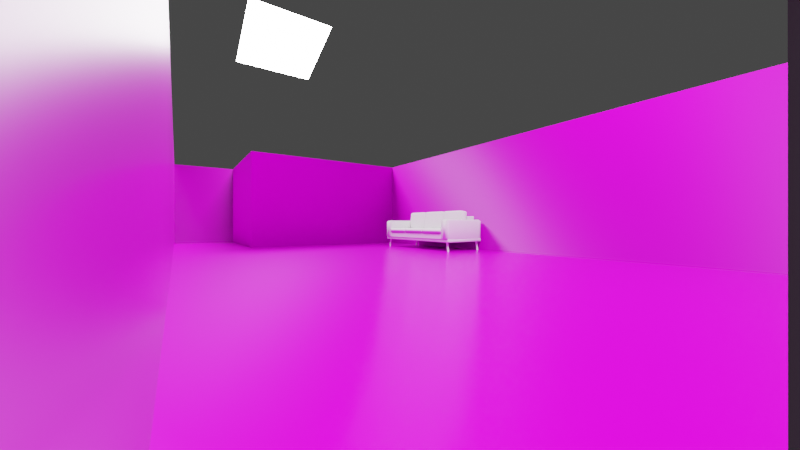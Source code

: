 # Source: Ruang_Tamu.blend  (saved by Blender 2.93.20; exported with 4.5.12 LTS)
import bpy
from mathutils import Matrix  # noqa: F401  (used for matrix-valued properties, if any)

bpy.ops.wm.read_factory_settings(use_empty=True)
scene = bpy.context.scene
scene.name = 'Scene'

# ---- collections
col_collection = bpy.data.collections.new('Collection'); scene.collection.children.link(col_collection)
col_collection_2 = bpy.data.collections.new('Collection 2'); scene.collection.children.link(col_collection_2)

# ---- images (referenced by path relative to the original .blend; pixels are not part of the script)
import os
ASSET_DIR = os.environ.get("B2B_ASSET_DIR", "")  # directory of the original .blend (textures are referenced by path, not embedded)
HERE = os.path.dirname(os.path.abspath(__file__))  # packed textures are extracted next to this script under _unpacked/

def load_image(name, relpath, width, height, colorspace="sRGB"):
    """Load a texture the original file referenced (path relative to the .blend, or extracted next to this script)."""
    p = next((c for c in (os.path.join(HERE, relpath), os.path.join(ASSET_DIR, relpath)) if relpath and os.path.exists(c)), "")
    if p:
        img = bpy.data.images.load(p, check_existing=True)
        img.name = name
    else:  # same state as the original file: an image datablock whose file is absent (Cycles renders it pink)
        img = bpy.data.images.new(name, width, height)
        img.source = "FILE"
        img.filepath = "//" + (relpath or name)
    img.colorspace_settings.name = colorspace
    return img
img_texturescom_concrete_closeup_1k_height_tif = load_image('TexturesCom_Concrete_Closeup_1K_height.tif', 'TexturesCom_Concrete_Closeup_1K_height.tif', 1024, 1024, 'Non-Color')
img_texturescom_concrete_closeup_1k_ao_tif = load_image('TexturesCom_Concrete_Closeup_1K_ao.tif', 'TexturesCom_Concrete_Closeup_1K_ao.tif', 1024, 1024, 'Non-Color')
img_texturescom_concrete_closeup_1k_roughness_tif = load_image('TexturesCom_Concrete_Closeup_1K_roughness.tif', 'TexturesCom_Concrete_Closeup_1K_roughness.tif', 1024, 1024, 'Non-Color')
img_texturescom_concrete_closeup_1k_normal_tif = load_image('TexturesCom_Concrete_Closeup_1K_normal.tif', 'TexturesCom_Concrete_Closeup_1K_normal.tif', 1024, 1024, 'Non-Color')
img_texturescom_concrete_closeup_1k_albedo_tif = load_image('TexturesCom_Concrete_Closeup_1K_albedo.tif', 'TexturesCom_Concrete_Closeup_1K_albedo.tif', 1024, 1024, 'sRGB')
img_texturescom_marble_tilessquare5_512_roughness_tif = load_image('TexturesCom_Marble_TilesSquare5_512_roughness.tif', 'TexturesCom_Marble_TilesSquare5_512_roughness.tif', 1024, 1024, 'Non-Color')
img_texturescom_marble_tilessquare5_512_normal_tif = load_image('TexturesCom_Marble_TilesSquare5_512_normal.tif', 'TexturesCom_Marble_TilesSquare5_512_normal.tif', 1024, 1024, 'Non-Color')
img_texturescom_marble_tilessquare5_512_albedo_tif = load_image('TexturesCom_Marble_TilesSquare5_512_albedo.tif', 'TexturesCom_Marble_TilesSquare5_512_albedo.tif', 1024, 1024, 'sRGB')
img_texturescom_marble_tilesdiamond_1k_roughness_tif = load_image('TexturesCom_Marble_TilesDiamond_1K_roughness.tif', 'TexturesCom_Marble_TilesDiamond_1K_roughness.tif', 1024, 1024, 'Non-Color')
img_texturescom_marble_tilesdiamond_1k_normal_tif = load_image('TexturesCom_Marble_TilesDiamond_1K_normal.tif', 'TexturesCom_Marble_TilesDiamond_1K_normal.tif', 1024, 1024, 'Non-Color')
img_texturescom_marble_tilesdiamond_1k_ao_tif = load_image('TexturesCom_Marble_TilesDiamond_1K_ao.tif', 'TexturesCom_Marble_TilesDiamond_1K_ao.tif', 1024, 1024, 'Non-Color')
img_texturescom_marble_tilesdiamond_1k_height_tif = load_image('TexturesCom_Marble_TilesDiamond_1K_height.tif', 'TexturesCom_Marble_TilesDiamond_1K_height.tif', 1024, 1024, 'Non-Color')
img_texturescom_marble_tilesdiamond_1k_albedo_tif = load_image('TexturesCom_Marble_TilesDiamond_1K_albedo.tif', 'TexturesCom_Marble_TilesDiamond_1K_albedo.tif', 1024, 1024, 'sRGB')
img_texturescom_marble_checkerboard2_1k_roughness_tif = load_image('TexturesCom_Marble_Checkerboard2_1K_roughness.tif', 'TexturesCom_Marble_Checkerboard2_1K_roughness.tif', 1024, 1024, 'Non-Color')
img_texturescom_marble_checkerboard2_1k_ao_tif = load_image('TexturesCom_Marble_Checkerboard2_1K_ao.tif', 'TexturesCom_Marble_Checkerboard2_1K_ao.tif', 1024, 1024, 'Non-Color')
img_texturescom_marble_checkerboard2_1k_normal_tif = load_image('TexturesCom_Marble_Checkerboard2_1K_normal.tif', 'TexturesCom_Marble_Checkerboard2_1K_normal.tif', 1024, 1024, 'Non-Color')
img_texturescom_marble_checkerboard2_1k_height_tif = load_image('TexturesCom_Marble_Checkerboard2_1K_height.tif', 'TexturesCom_Marble_Checkerboard2_1K_height.tif', 1024, 1024, 'Non-Color')
img_texturescom_marble_checkerboard2_1k_albedo_tif = load_image('TexturesCom_Marble_Checkerboard2_1K_albedo.tif', 'TexturesCom_Marble_Checkerboard2_1K_albedo.tif', 1024, 1024, 'sRGB')

# ---- materials (node trees are filled in below, after node groups)
mat_material_001 = bpy.data.materials.new('Material.001')
mat_material_002 = bpy.data.materials.new('Material.002')
mat_material_003 = bpy.data.materials.new('Material.003')
mat_material_004 = bpy.data.materials.new('Material.004')
mat_material_005 = bpy.data.materials.new('Material.005')
mat_material_006 = bpy.data.materials.new('Material.006')
mat_lamp = bpy.data.materials.new('Lamp')
mat_material_007 = bpy.data.materials.new('Material.007')
mat_material_008 = bpy.data.materials.new('Material.008')
mat_material_009 = bpy.data.materials.new('Material.009')
mat_material_009.alpha_threshold = 0.0
mat_material_009.roughness = 0.5
mat_material_009.line_color = (0.0, 0.0, 0.0, 1.0)

# ---- material node trees
mat_material_001.use_nodes = True; mat_material_001.node_tree.nodes.clear()
_N = mat_material_001.node_tree.nodes; _L = mat_material_001.node_tree.links
n0 = _N.new('ShaderNodeBsdfPrincipled'); n0.name = 'Principled BSDF'; n0.location = (10, 300)
n0.distribution = 'GGX'
n0.subsurface_method = 'BURLEY'
n0.inputs[3].default_value = 1.45
n0.inputs[27].default_value = (0.0, 0.0, 0.0, 1.0)
n0.inputs[28].default_value = 1.0
n1 = _N.new('ShaderNodeValToRGB'); n1.name = 'ColorRamp'; n1.location = (-343, 19)
while len(n1.color_ramp.elements) > 1: n1.color_ramp.elements.remove(n1.color_ramp.elements[-1])
n1.color_ramp.elements[0].position = 0.0; n1.color_ramp.elements[0].color = (0.0, 0.0, 0.0, 1.0)
_e = n1.color_ramp.elements.new(1.0); _e.color = (1.0, 1.0, 1.0, 1.0)
n2 = _N.new('ShaderNodeNormalMap'); n2.name = 'Normal Map'; n2.location = (-278, -293)
n3 = _N.new('ShaderNodeOutputMaterial'); n3.name = 'Material Output'; n3.location = (912, 255)
n4 = _N.new('ShaderNodeTexImage'); n4.name = 'Image Texture.004'; n4.location = (-2, -360)
n4.image = img_texturescom_concrete_closeup_1k_height_tif
n5 = _N.new('ShaderNodeTexImage'); n5.name = 'Image Texture.001'; n5.location = (-669, 199)
n5.image = img_texturescom_concrete_closeup_1k_ao_tif
n6 = _N.new('ShaderNodeTexImage'); n6.name = 'Image Texture.002'; n6.location = (-693, -66)
n6.image = img_texturescom_concrete_closeup_1k_roughness_tif
n7 = _N.new('ShaderNodeTexImage'); n7.name = 'Image Texture.003'; n7.location = (-691, -336)
n7.image = img_texturescom_concrete_closeup_1k_normal_tif
n8 = _N.new('ShaderNodeDisplacement'); n8.name = 'Displacement'; n8.location = (316, -247)
n8.inputs[2].default_value = 1.0
n9 = _N.new('ShaderNodeMix'); n9.name = 'Mix'; n9.location = (-236, 347)
n9.data_type = 'RGBA'
n9.blend_type = 'MULTIPLY'
n9.inputs[0].default_value = 0.7
n10 = _N.new('ShaderNodeTexImage'); n10.name = 'Image Texture'; n10.location = (-665, 458)
n10.image = img_texturescom_concrete_closeup_1k_albedo_tif
n11 = _N.new('ShaderNodeMapping'); n11.name = 'Mapping'; n11.location = (-955, 443)
n11.width = 240
n12 = _N.new('ShaderNodeTexCoord'); n12.name = 'Texture Coordinate'; n12.location = (-1165, 426)
_L.new(n0.outputs[0], n3.inputs[0])
_L.new(n10.outputs[0], n9.inputs[6])
_L.new(n5.outputs[0], n9.inputs[7])
_L.new(n6.outputs[0], n1.inputs[0])
_L.new(n7.outputs[0], n2.inputs[1])
_L.new(n4.outputs[0], n8.inputs[0])
_L.new(n8.outputs[0], n3.inputs[2])
_L.new(n9.outputs[2], n0.inputs[0])
_L.new(n1.outputs[0], n0.inputs[2])
_L.new(n2.outputs[0], n0.inputs[5])
_L.new(n11.outputs[0], n10.inputs[0])
_L.new(n12.outputs[2], n11.inputs[0])
n3.is_active_output = True
mat_material_002.use_nodes = True; mat_material_002.node_tree.nodes.clear()
_N = mat_material_002.node_tree.nodes; _L = mat_material_002.node_tree.links
n0 = _N.new('ShaderNodeBsdfPrincipled'); n0.name = 'Principled BSDF'; n0.location = (10, 300)
n0.distribution = 'GGX'
n0.subsurface_method = 'BURLEY'
n0.inputs[3].default_value = 1.45
n0.inputs[27].default_value = (0.0, 0.0, 0.0, 1.0)
n0.inputs[28].default_value = 1.0
n1 = _N.new('ShaderNodeValToRGB'); n1.name = 'ColorRamp'; n1.location = (-343, 19)
while len(n1.color_ramp.elements) > 1: n1.color_ramp.elements.remove(n1.color_ramp.elements[-1])
n1.color_ramp.elements[0].position = 0.0; n1.color_ramp.elements[0].color = (0.0, 0.0, 0.0, 1.0)
_e = n1.color_ramp.elements.new(1.0); _e.color = (1.0, 1.0, 1.0, 1.0)
n2 = _N.new('ShaderNodeNormalMap'); n2.name = 'Normal Map'; n2.location = (-278, -293)
n3 = _N.new('ShaderNodeOutputMaterial'); n3.name = 'Material Output'; n3.location = (912, 255)
n4 = _N.new('ShaderNodeTexImage'); n4.name = 'Image Texture.004'; n4.location = (-2, -360)
n4.image = img_texturescom_concrete_closeup_1k_height_tif
n5 = _N.new('ShaderNodeTexImage'); n5.name = 'Image Texture.001'; n5.location = (-669, 199)
n5.image = img_texturescom_concrete_closeup_1k_ao_tif
n6 = _N.new('ShaderNodeTexImage'); n6.name = 'Image Texture.002'; n6.location = (-693, -66)
n6.image = img_texturescom_concrete_closeup_1k_roughness_tif
n7 = _N.new('ShaderNodeTexImage'); n7.name = 'Image Texture.003'; n7.location = (-691, -336)
n7.image = img_texturescom_concrete_closeup_1k_normal_tif
n8 = _N.new('ShaderNodeDisplacement'); n8.name = 'Displacement'; n8.location = (316, -247)
n8.inputs[2].default_value = 1.0
n9 = _N.new('ShaderNodeMix'); n9.name = 'Mix'; n9.location = (-236, 347)
n9.data_type = 'RGBA'
n9.blend_type = 'MULTIPLY'
n9.inputs[0].default_value = 0.7
n10 = _N.new('ShaderNodeTexImage'); n10.name = 'Image Texture'; n10.location = (-665, 458)
n10.image = img_texturescom_concrete_closeup_1k_albedo_tif
n11 = _N.new('ShaderNodeMapping'); n11.name = 'Mapping'; n11.location = (-955, 443)
n11.width = 240
n12 = _N.new('ShaderNodeTexCoord'); n12.name = 'Texture Coordinate'; n12.location = (-1165, 426)
_L.new(n0.outputs[0], n3.inputs[0])
_L.new(n10.outputs[0], n9.inputs[6])
_L.new(n5.outputs[0], n9.inputs[7])
_L.new(n6.outputs[0], n1.inputs[0])
_L.new(n7.outputs[0], n2.inputs[1])
_L.new(n4.outputs[0], n8.inputs[0])
_L.new(n8.outputs[0], n3.inputs[2])
_L.new(n9.outputs[2], n0.inputs[0])
_L.new(n1.outputs[0], n0.inputs[2])
_L.new(n2.outputs[0], n0.inputs[5])
_L.new(n11.outputs[0], n10.inputs[0])
_L.new(n12.outputs[2], n11.inputs[0])
n3.is_active_output = True
mat_material_003.use_nodes = True; mat_material_003.node_tree.nodes.clear()
_N = mat_material_003.node_tree.nodes; _L = mat_material_003.node_tree.links
n0 = _N.new('ShaderNodeBsdfPrincipled'); n0.name = 'Principled BSDF'; n0.location = (52, 300)
n0.distribution = 'GGX'
n0.subsurface_method = 'BURLEY'
n0.inputs[3].default_value = 1.45
n0.inputs[27].default_value = (0.0, 0.0, 0.0, 1.0)
n0.inputs[28].default_value = 1.0
n1 = _N.new('ShaderNodeOutputMaterial'); n1.name = 'Material Output'; n1.location = (342, 300)
n2 = _N.new('ShaderNodeTexImage'); n2.name = 'Image Texture.001'; n2.location = (-623, 22)
n2.image = img_texturescom_marble_tilessquare5_512_roughness_tif
n3 = _N.new('ShaderNodeTexImage'); n3.name = 'Image Texture.002'; n3.location = (-654, -282)
n3.image = img_texturescom_marble_tilessquare5_512_normal_tif
n4 = _N.new('ShaderNodeValToRGB'); n4.name = 'ColorRamp'; n4.location = (-268, 44)
while len(n4.color_ramp.elements) > 1: n4.color_ramp.elements.remove(n4.color_ramp.elements[-1])
n4.color_ramp.elements[0].position = 0.0; n4.color_ramp.elements[0].color = (0.0, 0.0, 0.0, 1.0)
_e = n4.color_ramp.elements.new(1.0); _e.color = (1.0, 1.0, 1.0, 1.0)
n5 = _N.new('ShaderNodeNormalMap'); n5.name = 'Normal Map'; n5.location = (-206, -232)
n6 = _N.new('ShaderNodeTexImage'); n6.name = 'Image Texture'; n6.location = (-618, 325)
n6.image = img_texturescom_marble_tilessquare5_512_albedo_tif
n7 = _N.new('ShaderNodeMapping'); n7.name = 'Mapping'; n7.location = (-908, 310)
n7.width = 240
n8 = _N.new('ShaderNodeTexCoord'); n8.name = 'Texture Coordinate'; n8.location = (-1118, 293)
_L.new(n0.outputs[0], n1.inputs[0])
_L.new(n6.outputs[0], n0.inputs[0])
_L.new(n2.outputs[0], n4.inputs[0])
_L.new(n3.outputs[0], n5.inputs[1])
_L.new(n4.outputs[0], n0.inputs[2])
_L.new(n5.outputs[0], n0.inputs[5])
_L.new(n7.outputs[0], n6.inputs[0])
_L.new(n8.outputs[2], n7.inputs[0])
n1.is_active_output = True
mat_material_004.use_nodes = True; mat_material_004.node_tree.nodes.clear()
_N = mat_material_004.node_tree.nodes; _L = mat_material_004.node_tree.links
n0 = _N.new('ShaderNodeBsdfPrincipled'); n0.name = 'Principled BSDF'; n0.location = (10, 300)
n0.distribution = 'GGX'
n0.subsurface_method = 'BURLEY'
n0.inputs[3].default_value = 1.45
n0.inputs[27].default_value = (0.0, 0.0, 0.0, 1.0)
n0.inputs[28].default_value = 1.0
n1 = _N.new('ShaderNodeTexImage'); n1.name = 'Image Texture.002'; n1.location = (-638, -139)
n1.image = img_texturescom_marble_tilesdiamond_1k_roughness_tif
n2 = _N.new('ShaderNodeTexImage'); n2.name = 'Image Texture.003'; n2.location = (-636, -397)
n2.image = img_texturescom_marble_tilesdiamond_1k_normal_tif
n3 = _N.new('ShaderNodeTexImage'); n3.name = 'Image Texture.001'; n3.location = (-624, 126)
n3.image = img_texturescom_marble_tilesdiamond_1k_ao_tif
n4 = _N.new('ShaderNodeMix'); n4.name = 'Mix'; n4.location = (-277, 299)
n4.data_type = 'RGBA'
n4.blend_type = 'MULTIPLY'
n4.inputs[0].default_value = 0.7
n5 = _N.new('ShaderNodeValToRGB'); n5.name = 'ColorRamp'; n5.location = (-310, 32)
while len(n5.color_ramp.elements) > 1: n5.color_ramp.elements.remove(n5.color_ramp.elements[-1])
n5.color_ramp.elements[0].position = 0.0; n5.color_ramp.elements[0].color = (0.0, 0.0, 0.0, 1.0)
_e = n5.color_ramp.elements.new(1.0); _e.color = (1.0, 1.0, 1.0, 1.0)
n6 = _N.new('ShaderNodeNormalMap'); n6.name = 'Normal Map'; n6.location = (-220, -280)
n7 = _N.new('ShaderNodeOutputMaterial'); n7.name = 'Material Output'; n7.location = (771, 240)
n8 = _N.new('ShaderNodeTexImage'); n8.name = 'Image Texture.004'; n8.location = (56, -350)
n8.width = 247
n8.image = img_texturescom_marble_tilesdiamond_1k_height_tif
n9 = _N.new('ShaderNodeDisplacement'); n9.name = 'Displacement'; n9.location = (423, -173)
n9.inputs[2].default_value = 1.0
n10 = _N.new('ShaderNodeTexImage'); n10.name = 'Image Texture'; n10.location = (-599, 386)
n10.image = img_texturescom_marble_tilesdiamond_1k_albedo_tif
n11 = _N.new('ShaderNodeMapping'); n11.name = 'Mapping'; n11.location = (-889, 370)
n11.width = 240
n12 = _N.new('ShaderNodeTexCoord'); n12.name = 'Texture Coordinate'; n12.location = (-1099, 353)
_L.new(n0.outputs[0], n7.inputs[0])
_L.new(n10.outputs[0], n4.inputs[6])
_L.new(n3.outputs[0], n4.inputs[7])
_L.new(n4.outputs[2], n0.inputs[0])
_L.new(n1.outputs[0], n5.inputs[0])
_L.new(n2.outputs[0], n6.inputs[1])
_L.new(n5.outputs[0], n0.inputs[2])
_L.new(n6.outputs[0], n0.inputs[5])
_L.new(n8.outputs[0], n9.inputs[0])
_L.new(n9.outputs[0], n7.inputs[2])
_L.new(n11.outputs[0], n10.inputs[0])
_L.new(n12.outputs[2], n11.inputs[0])
n7.is_active_output = True
mat_material_005.use_nodes = True; mat_material_005.node_tree.nodes.clear()
_N = mat_material_005.node_tree.nodes; _L = mat_material_005.node_tree.links
n0 = _N.new('ShaderNodeBsdfPrincipled'); n0.name = 'Principled BSDF'; n0.location = (10, 300)
n0.distribution = 'GGX'
n0.subsurface_method = 'BURLEY'
n0.inputs[3].default_value = 1.45
n0.inputs[27].default_value = (0.0, 0.0, 0.0, 1.0)
n0.inputs[28].default_value = 1.0
n1 = _N.new('ShaderNodeTexImage'); n1.name = 'Image Texture.002'; n1.location = (-638, -139)
n1.image = img_texturescom_marble_tilesdiamond_1k_roughness_tif
n2 = _N.new('ShaderNodeTexImage'); n2.name = 'Image Texture.003'; n2.location = (-636, -397)
n2.image = img_texturescom_marble_tilesdiamond_1k_normal_tif
n3 = _N.new('ShaderNodeTexImage'); n3.name = 'Image Texture.001'; n3.location = (-624, 126)
n3.image = img_texturescom_marble_tilesdiamond_1k_ao_tif
n4 = _N.new('ShaderNodeMix'); n4.name = 'Mix'; n4.location = (-277, 299)
n4.data_type = 'RGBA'
n4.blend_type = 'MULTIPLY'
n4.inputs[0].default_value = 0.7
n5 = _N.new('ShaderNodeValToRGB'); n5.name = 'ColorRamp'; n5.location = (-310, 32)
while len(n5.color_ramp.elements) > 1: n5.color_ramp.elements.remove(n5.color_ramp.elements[-1])
n5.color_ramp.elements[0].position = 0.0; n5.color_ramp.elements[0].color = (0.0, 0.0, 0.0, 1.0)
_e = n5.color_ramp.elements.new(1.0); _e.color = (1.0, 1.0, 1.0, 1.0)
n6 = _N.new('ShaderNodeNormalMap'); n6.name = 'Normal Map'; n6.location = (-220, -280)
n7 = _N.new('ShaderNodeOutputMaterial'); n7.name = 'Material Output'; n7.location = (771, 240)
n8 = _N.new('ShaderNodeTexImage'); n8.name = 'Image Texture.004'; n8.location = (56, -350)
n8.width = 247
n8.image = img_texturescom_marble_tilesdiamond_1k_height_tif
n9 = _N.new('ShaderNodeDisplacement'); n9.name = 'Displacement'; n9.location = (423, -173)
n9.inputs[2].default_value = 1.0
n10 = _N.new('ShaderNodeTexImage'); n10.name = 'Image Texture'; n10.location = (-599, 386)
n10.image = img_texturescom_marble_tilesdiamond_1k_albedo_tif
n11 = _N.new('ShaderNodeMapping'); n11.name = 'Mapping'; n11.location = (-889, 370)
n11.width = 240
n12 = _N.new('ShaderNodeTexCoord'); n12.name = 'Texture Coordinate'; n12.location = (-1099, 353)
_L.new(n0.outputs[0], n7.inputs[0])
_L.new(n10.outputs[0], n4.inputs[6])
_L.new(n3.outputs[0], n4.inputs[7])
_L.new(n4.outputs[2], n0.inputs[0])
_L.new(n1.outputs[0], n5.inputs[0])
_L.new(n2.outputs[0], n6.inputs[1])
_L.new(n5.outputs[0], n0.inputs[2])
_L.new(n6.outputs[0], n0.inputs[5])
_L.new(n8.outputs[0], n9.inputs[0])
_L.new(n9.outputs[0], n7.inputs[2])
_L.new(n11.outputs[0], n10.inputs[0])
_L.new(n12.outputs[2], n11.inputs[0])
n7.is_active_output = True
mat_material_006.use_nodes = True; mat_material_006.node_tree.nodes.clear()
_N = mat_material_006.node_tree.nodes; _L = mat_material_006.node_tree.links
n0 = _N.new('ShaderNodeBsdfPrincipled'); n0.name = 'Principled BSDF'; n0.location = (10, 300)
n0.distribution = 'GGX'
n0.subsurface_method = 'BURLEY'
n0.inputs[3].default_value = 1.45
n0.inputs[27].default_value = (0.0, 0.0, 0.0, 1.0)
n0.inputs[28].default_value = 1.0
n1 = _N.new('ShaderNodeTexImage'); n1.name = 'Image Texture.002'; n1.location = (-741, -142)
n1.image = img_texturescom_marble_checkerboard2_1k_roughness_tif
n2 = _N.new('ShaderNodeMix'); n2.name = 'Mix'; n2.location = (-271, 265)
n2.data_type = 'RGBA'
n2.blend_type = 'MULTIPLY'
n3 = _N.new('ShaderNodeTexImage'); n3.name = 'Image Texture.001'; n3.location = (-692, 138)
n3.image = img_texturescom_marble_checkerboard2_1k_ao_tif
n4 = _N.new('ShaderNodeTexImage'); n4.name = 'Image Texture.003'; n4.location = (-730, -426)
n4.image = img_texturescom_marble_checkerboard2_1k_normal_tif
n5 = _N.new('ShaderNodeValToRGB'); n5.name = 'ColorRamp'; n5.location = (-358, -34)
while len(n5.color_ramp.elements) > 1: n5.color_ramp.elements.remove(n5.color_ramp.elements[-1])
n5.color_ramp.elements[0].position = 0.0; n5.color_ramp.elements[0].color = (0.0, 0.0, 0.0, 1.0)
_e = n5.color_ramp.elements.new(1.0); _e.color = (1.0, 1.0, 1.0, 1.0)
n6 = _N.new('ShaderNodeNormalMap'); n6.name = 'Normal Map'; n6.location = (-283, -307)
n7 = _N.new('ShaderNodeOutputMaterial'); n7.name = 'Material Output'; n7.location = (651, 259)
n8 = _N.new('ShaderNodeTexImage'); n8.name = 'Image Texture.004'; n8.location = (-15, -338)
n8.image = img_texturescom_marble_checkerboard2_1k_height_tif
n9 = _N.new('ShaderNodeDisplacement'); n9.name = 'Displacement'; n9.location = (389, -209)
n9.inputs[2].default_value = 1.0
n10 = _N.new('ShaderNodeTexImage'); n10.name = 'Image Texture'; n10.location = (-654, 415)
n10.image = img_texturescom_marble_checkerboard2_1k_albedo_tif
n11 = _N.new('ShaderNodeMapping'); n11.name = 'Mapping'; n11.location = (-944, 400)
n11.width = 240
n12 = _N.new('ShaderNodeTexCoord'); n12.name = 'Texture Coordinate'; n12.location = (-1154, 383)
_L.new(n0.outputs[0], n7.inputs[0])
_L.new(n10.outputs[0], n2.inputs[6])
_L.new(n3.outputs[0], n2.inputs[7])
_L.new(n2.outputs[2], n0.inputs[0])
_L.new(n1.outputs[0], n5.inputs[0])
_L.new(n4.outputs[0], n6.inputs[1])
_L.new(n5.outputs[0], n0.inputs[2])
_L.new(n6.outputs[0], n0.inputs[5])
_L.new(n8.outputs[0], n9.inputs[3])
_L.new(n9.outputs[0], n7.inputs[2])
_L.new(n11.outputs[0], n10.inputs[0])
_L.new(n12.outputs[2], n11.inputs[0])
n7.is_active_output = True
mat_lamp.use_nodes = True; mat_lamp.node_tree.nodes.clear()
_N = mat_lamp.node_tree.nodes; _L = mat_lamp.node_tree.links
n0 = _N.new('ShaderNodeOutputMaterial'); n0.name = 'Material Output'; n0.location = (300, 300)
n1 = _N.new('ShaderNodeEmission'); n1.name = 'Emission'; n1.location = (10, 300)
n1.inputs[1].default_value = 40.0
_L.new(n1.outputs[0], n0.inputs[0])
n0.is_active_output = True
mat_material_007.use_nodes = True; mat_material_007.node_tree.nodes.clear()
_N = mat_material_007.node_tree.nodes; _L = mat_material_007.node_tree.links
n0 = _N.new('ShaderNodeBsdfPrincipled'); n0.name = 'Principled BSDF'; n0.location = (10, 300)
n0.distribution = 'GGX'
n0.subsurface_method = 'BURLEY'
n0.inputs[3].default_value = 1.45
n0.inputs[27].default_value = (0.0, 0.0, 0.0, 1.0)
n0.inputs[28].default_value = 1.0
n1 = _N.new('ShaderNodeValToRGB'); n1.name = 'ColorRamp'; n1.location = (-343, 19)
while len(n1.color_ramp.elements) > 1: n1.color_ramp.elements.remove(n1.color_ramp.elements[-1])
n1.color_ramp.elements[0].position = 0.0; n1.color_ramp.elements[0].color = (0.0, 0.0, 0.0, 1.0)
_e = n1.color_ramp.elements.new(1.0); _e.color = (1.0, 1.0, 1.0, 1.0)
n2 = _N.new('ShaderNodeNormalMap'); n2.name = 'Normal Map'; n2.location = (-278, -293)
n3 = _N.new('ShaderNodeOutputMaterial'); n3.name = 'Material Output'; n3.location = (912, 255)
n4 = _N.new('ShaderNodeTexImage'); n4.name = 'Image Texture.004'; n4.location = (-2, -360)
n4.image = img_texturescom_concrete_closeup_1k_height_tif
n5 = _N.new('ShaderNodeTexImage'); n5.name = 'Image Texture.001'; n5.location = (-669, 199)
n5.image = img_texturescom_concrete_closeup_1k_ao_tif
n6 = _N.new('ShaderNodeTexImage'); n6.name = 'Image Texture.002'; n6.location = (-693, -66)
n6.image = img_texturescom_concrete_closeup_1k_roughness_tif
n7 = _N.new('ShaderNodeTexImage'); n7.name = 'Image Texture.003'; n7.location = (-691, -336)
n7.image = img_texturescom_concrete_closeup_1k_normal_tif
n8 = _N.new('ShaderNodeDisplacement'); n8.name = 'Displacement'; n8.location = (316, -247)
n8.inputs[2].default_value = 1.0
n9 = _N.new('ShaderNodeMix'); n9.name = 'Mix'; n9.location = (-236, 347)
n9.data_type = 'RGBA'
n9.blend_type = 'MULTIPLY'
n9.inputs[0].default_value = 0.7
n10 = _N.new('ShaderNodeTexImage'); n10.name = 'Image Texture'; n10.location = (-665, 458)
n10.image = img_texturescom_concrete_closeup_1k_albedo_tif
n11 = _N.new('ShaderNodeMapping'); n11.name = 'Mapping'; n11.location = (-955, 443)
n11.width = 240
n12 = _N.new('ShaderNodeTexCoord'); n12.name = 'Texture Coordinate'; n12.location = (-1165, 426)
_L.new(n0.outputs[0], n3.inputs[0])
_L.new(n10.outputs[0], n9.inputs[6])
_L.new(n5.outputs[0], n9.inputs[7])
_L.new(n6.outputs[0], n1.inputs[0])
_L.new(n7.outputs[0], n2.inputs[1])
_L.new(n4.outputs[0], n8.inputs[0])
_L.new(n8.outputs[0], n3.inputs[2])
_L.new(n9.outputs[2], n0.inputs[0])
_L.new(n1.outputs[0], n0.inputs[2])
_L.new(n2.outputs[0], n0.inputs[5])
_L.new(n11.outputs[0], n10.inputs[0])
_L.new(n12.outputs[2], n11.inputs[0])
n3.is_active_output = True
mat_material_008.use_nodes = True; mat_material_008.node_tree.nodes.clear()
_N = mat_material_008.node_tree.nodes; _L = mat_material_008.node_tree.links
n0 = _N.new('ShaderNodeBsdfPrincipled'); n0.name = 'Principled BSDF'; n0.location = (10, 300)
n0.distribution = 'GGX'
n0.subsurface_method = 'BURLEY'
n0.inputs[3].default_value = 1.45
n0.inputs[27].default_value = (0.0, 0.0, 0.0, 1.0)
n0.inputs[28].default_value = 1.0
n1 = _N.new('ShaderNodeValToRGB'); n1.name = 'ColorRamp'; n1.location = (-343, 19)
while len(n1.color_ramp.elements) > 1: n1.color_ramp.elements.remove(n1.color_ramp.elements[-1])
n1.color_ramp.elements[0].position = 0.0; n1.color_ramp.elements[0].color = (0.0, 0.0, 0.0, 1.0)
_e = n1.color_ramp.elements.new(1.0); _e.color = (1.0, 1.0, 1.0, 1.0)
n2 = _N.new('ShaderNodeNormalMap'); n2.name = 'Normal Map'; n2.location = (-278, -293)
n3 = _N.new('ShaderNodeOutputMaterial'); n3.name = 'Material Output'; n3.location = (912, 255)
n4 = _N.new('ShaderNodeTexImage'); n4.name = 'Image Texture.004'; n4.location = (-2, -360)
n4.image = img_texturescom_concrete_closeup_1k_height_tif
n5 = _N.new('ShaderNodeTexImage'); n5.name = 'Image Texture.001'; n5.location = (-669, 199)
n5.image = img_texturescom_concrete_closeup_1k_ao_tif
n6 = _N.new('ShaderNodeTexImage'); n6.name = 'Image Texture.002'; n6.location = (-693, -66)
n6.image = img_texturescom_concrete_closeup_1k_roughness_tif
n7 = _N.new('ShaderNodeTexImage'); n7.name = 'Image Texture.003'; n7.location = (-691, -336)
n7.image = img_texturescom_concrete_closeup_1k_normal_tif
n8 = _N.new('ShaderNodeDisplacement'); n8.name = 'Displacement'; n8.location = (316, -247)
n8.inputs[2].default_value = 1.0
n9 = _N.new('ShaderNodeMix'); n9.name = 'Mix'; n9.location = (-236, 347)
n9.data_type = 'RGBA'
n9.blend_type = 'MULTIPLY'
n9.inputs[0].default_value = 0.7
n10 = _N.new('ShaderNodeTexImage'); n10.name = 'Image Texture'; n10.location = (-665, 458)
n10.image = img_texturescom_concrete_closeup_1k_albedo_tif
n11 = _N.new('ShaderNodeMapping'); n11.name = 'Mapping'; n11.location = (-955, 443)
n11.width = 240
n12 = _N.new('ShaderNodeTexCoord'); n12.name = 'Texture Coordinate'; n12.location = (-1165, 426)
_L.new(n0.outputs[0], n3.inputs[0])
_L.new(n10.outputs[0], n9.inputs[6])
_L.new(n5.outputs[0], n9.inputs[7])
_L.new(n6.outputs[0], n1.inputs[0])
_L.new(n7.outputs[0], n2.inputs[1])
_L.new(n4.outputs[0], n8.inputs[0])
_L.new(n8.outputs[0], n3.inputs[2])
_L.new(n9.outputs[2], n0.inputs[0])
_L.new(n1.outputs[0], n0.inputs[2])
_L.new(n2.outputs[0], n0.inputs[5])
_L.new(n11.outputs[0], n10.inputs[0])
_L.new(n12.outputs[2], n11.inputs[0])
n3.is_active_output = True

# ---- world
world_world = bpy.data.worlds.new('World'); scene.world = world_world
world_world.use_nodes = True; world_world.node_tree.nodes.clear()
_N = world_world.node_tree.nodes; _L = world_world.node_tree.links
n0 = _N.new('ShaderNodeOutputWorld'); n0.name = 'World Output'; n0.location = (300, 300)
n1 = _N.new('ShaderNodeBackground'); n1.name = 'Background'; n1.location = (10, 300)
n1.inputs[0].default_value = (0.05088, 0.05088, 0.05088, 1.0)
_L.new(n1.outputs[0], n0.inputs[0])
n0.is_active_output = True
world_world.color = (0.05088, 0.05088, 0.05088)
world_world.use_sun_shadow = False
world_world.sun_shadow_jitter_overblur = 0.0

# ---- cameras
cam_camera_001 = bpy.data.cameras.new('Camera.001')
cam_camera_001.sensor_fit = 'HORIZONTAL'
cam_camera_001.lens = 10.0
cam_camera_001.sensor_width = 24.4
cam_camera_001.sensor_height = 13.5

# ---- meshes
me_plane = bpy.data.meshes.new('Plane')
me_plane.from_pydata([(-1.0, -1.0, 0.0), (1.0, -1.0, 0.0), (-1.0, 1.0, 0.0), (1.0, 1.0, 0.0), (-1.0, -1.0, 0.0), (1.0, -1.0, 0.0), (-1.0, 1.0, 0.0), (1.0, 1.0, 0.0), (-1.0, -1.0, 2.0), (1.0, -1.0, 2.0), (-1.0, 1.0, 2.0), (1.0, 1.0, 2.0), (-1.0, -1.0, 0.0), (1.0, -1.0, 0.0), (-1.0, 1.0, 0.0), (1.0, 1.0, 0.0)], [], [(5, 7, 11, 9), (1, 3, 7, 5), (2, 0, 4, 6), (3, 2, 6, 7), (0, 1, 5, 4), (6, 4, 8, 10), (7, 6, 10, 11), (4, 5, 9, 8), (12, 14, 15, 13)])
me_plane.polygons.foreach_set('material_index', [1, 0, 0, 0, 0, 1, 0, 0, 2])
_uv = me_plane.uv_layers.new(name='UVMap')
_uv.uv.foreach_set('vector', [-4.5, -2.0, 5.5, -2.0, 5.5, 3.0, -4.5, 3.0, 6.5, -2.5, 6.5, -2.5, 6.5, -2.5, 6.5, -2.5, -5.5, -2.5, -5.5, -2.5, -5.5, -2.5, -5.5, -2.5, 6.5, -2.5, -5.5, -2.5, -5.5, -2.5, 6.5, -2.5, -5.5, -2.5, 6.5, -2.5, 6.5, -2.5, -5.5, -2.5, 5.5, -2.0, -4.5, -2.0, -4.5, 3.0, 5.5, 3.0, 6.5, -2.5, -5.5, -2.5, -5.5, 3.5, 6.5, 3.5, -5.5, -2.5, 6.5, -2.5, 6.5, 3.5, -5.5, 3.5, -1.0, -1.0, -1.0, 2.0, 2.0, 2.0, 2.0, -1.0])
me_plane.materials.append(mat_material_001)
me_plane.materials.append(mat_material_002)
me_plane.materials.append(mat_material_003)
me_plane.use_remesh_fix_poles = True
me_plane.use_remesh_preserve_attributes = False
me_plane.update()
me_plane_001 = bpy.data.meshes.new('Plane.001')
me_plane_001.from_pydata([(-0.9966, -1.0, 0.00558), (1.003, -1.0, 0.00558), (-0.9966, 1.0, 0.00558), (1.003, 1.0, 0.00558), (-0.9966, 1.0, 0.00558), (-0.9966, -1.0, 0.00558), (1.003, -1.0, 0.00558), (1.003, 1.0, 0.00558), (-0.9966, 1.0, 0.00558), (-0.9966, -1.0, 0.00558), (1.003, -1.0, 0.00558), (1.003, 1.0, 0.00558), (-0.9966, 1.0, 2.006), (-0.9966, -1.0, 2.006), (1.003, -1.0, 2.006), (1.003, 1.0, 2.006)], [], [(0, 2, 3, 1), (4, 5, 9, 8), (1, 3, 7, 6), (2, 0, 5, 4), (3, 2, 4, 7), (0, 1, 6, 5), (11, 8, 12, 15), (7, 4, 8, 11), (5, 6, 10, 9), (6, 7, 11, 10), (9, 10, 14, 13), (10, 11, 15, 14), (8, 9, 13, 12)])
me_plane_001.polygons.foreach_set('material_index', [2, 0, 0, 0, 0, 0, 0, 0, 0, 0, 0, 1, 1])
_uv = me_plane_001.uv_layers.new(name='UVMap')
_uv.uv.foreach_set('vector', [-1.5, -1.5, -1.5, 2.5, 2.5, 2.5, 2.5, -1.5, 0.0, 1.0, 0.0, 0.0, 0.0, 0.0, 0.0, 1.0, 1.0, 0.0, 1.0, 1.0, 1.0, 1.0, 1.0, 0.0, 0.0, 1.0, 0.0, 0.0, 0.0, 0.0, 0.0, 1.0, 1.0, 1.0, 0.0, 1.0, 0.0, 1.0, 1.0, 1.0, 0.0, 0.0, 1.0, 0.0, 1.0, 0.0, 0.0, 0.0, 2.5, -1.5, -1.5, -1.5, -1.5, 2.5, 2.5, 2.5, 1.0, 1.0, 0.0, 1.0, 0.0, 1.0, 1.0, 1.0, 0.0, 0.0, 1.0, 0.0, 1.0, 0.0, 0.0, 0.0, 1.0, 0.0, 1.0, 1.0, 1.0, 1.0, 1.0, 0.0, -1.5, -1.5, 2.5, -1.5, 2.5, 2.5, -1.5, 2.5, -1.5, -1.5, 2.5, -1.5, 2.5, 2.5, -1.5, 2.5, 2.5, -1.5, -1.5, -1.5, -1.5, 2.5, 2.5, 2.5])
me_plane_001.materials.append(mat_material_004)
me_plane_001.materials.append(mat_material_005)
me_plane_001.materials.append(mat_material_006)
me_plane_001.use_remesh_fix_poles = True
me_plane_001.use_remesh_preserve_attributes = False
me_plane_001.update()
me_plane_002 = bpy.data.meshes.new('Plane.002')
me_plane_002.from_pydata([(-1.0, -1.0, 0.0), (1.0, -1.0, 0.0), (-1.0, 1.0, 0.0), (1.0, 1.0, 0.0)], [], [(0, 1, 3, 2)])
_uv = me_plane_002.uv_layers.new(name='UVMap')
_uv.uv.foreach_set('vector', [0.0, 0.0, 1.0, 0.0, 1.0, 1.0, 0.0, 1.0])
me_plane_002.materials.append(mat_lamp)
me_plane_002.use_remesh_fix_poles = True
me_plane_002.use_remesh_preserve_attributes = False
me_plane_002.update()
me_plane_003 = bpy.data.meshes.new('Plane.003')
me_plane_003.from_pydata([(-1.0, -1.0, 0.0), (1.0, -1.0, 0.0), (-1.0, 1.0, 0.0), (1.0, 1.0, 0.0)], [], [(0, 1, 3, 2)])
_uv = me_plane_003.uv_layers.new(name='UVMap')
_uv.uv.foreach_set('vector', [0.0, 0.0, 1.0, 0.0, 1.0, 1.0, 0.0, 1.0])
me_plane_003.materials.append(mat_lamp)
me_plane_003.use_remesh_fix_poles = True
me_plane_003.use_remesh_preserve_attributes = False
me_plane_003.update()
me_plane_004 = bpy.data.meshes.new('Plane.004')
me_plane_004.from_pydata([(1.065, -1.06, -0.1232), (-0.9349, 0.9399, -0.1232), (-0.9349, -1.06, -0.1232), (1.065, -1.06, -0.1232), (1.065, 0.9399, -0.1232), (-0.9349, 0.9399, -0.1232), (-0.9349, -1.06, -0.1232), (1.065, -1.06, -0.1232), (1.065, 0.9399, -0.1232), (-0.9349, -1.06, 1.877), (1.065, -1.06, 1.877), (1.065, 0.9399, 1.877)], [(3, 0), (5, 1)], [(2, 3, 7, 6), (3, 4, 8, 7), (6, 7, 10, 9), (7, 8, 11, 10)])
me_plane_004.polygons.foreach_set('material_index', [0, 0, 0, 1])
_uv = me_plane_004.uv_layers.new(name='UVMap')
_uv.uv.foreach_set('vector', [0.0, 0.0, 1.0, 0.0, 1.0, 0.0, 0.0, 0.0, 1.0, 0.0, 1.0, 1.0, 1.0, 1.0, 1.0, 0.0, -2.0, -2.0, 3.0, -2.0, 3.0, 3.0, -2.0, 3.0, -4.5, -2.0, 5.5, -2.0, 5.5, 3.0, -4.5, 3.0])
me_plane_004.materials.append(mat_material_007)
me_plane_004.materials.append(mat_material_008)
me_plane_004.use_remesh_fix_poles = True
me_plane_004.use_remesh_preserve_attributes = False
me_plane_004.update()
me_cube = bpy.data.meshes.new('Cube')
me_cube.from_pydata([(0.8222, 0.2519, 0.0602), (0.8222, -0.4251, 0.0602), (-0.8222, -0.4251, 0.0602), (-0.8222, 0.2519, 0.0602), (0.8222, 0.2519, 0.1534), (0.8222, -0.4251, 0.1534), (-0.8222, -0.4251, 0.1534), (-0.8222, 0.2519, 0.1534), (1.0, 0.4066, 0.01059), (0.9915, 0.4066, 0.002047), (0.9915, 0.4151, 0.01059), (1.0, -0.4066, 0.01059), (0.9915, -0.4151, 0.01059), (0.9915, -0.4066, 0.002047), (-0.9915, -0.4151, 0.01059), (-1.0, -0.4066, 0.01059), (-0.9915, -0.4066, 0.002047), (-0.9915, 0.4151, 0.01059), (-0.9915, 0.4066, 0.002047), (-1.0, 0.4066, 0.01059), (0.9915, 0.4151, 0.05448), (0.9915, 0.4066, 0.06303), (1.0, 0.4066, 0.05448), (0.9915, -0.4151, 0.05448), (1.0, -0.4066, 0.05448), (0.9915, -0.4066, 0.06303), (-1.0, -0.4066, 0.05448), (-0.9915, -0.4151, 0.05448), (-0.9915, -0.4066, 0.06303), (-1.0, 0.4066, 0.05448), (-0.9915, 0.4066, 0.06303), (-0.9915, 0.4151, 0.05448)], [], [(20, 10, 17, 31), (9, 13, 16, 18), (15, 26, 29, 19), (21, 30, 28, 25), (12, 23, 27, 14), (0, 1, 2, 3), (4, 7, 6, 5), (0, 4, 5, 1), (1, 5, 6, 2), (2, 6, 7, 3), (4, 0, 3, 7), (8, 9, 10), (11, 12, 13), (14, 15, 16), (17, 18, 19), (20, 21, 22), (23, 24, 25), (26, 27, 28), (29, 30, 31), (8, 11, 13, 9), (9, 18, 17, 10), (10, 20, 22, 8), (12, 14, 16, 13), (11, 24, 23, 12), (15, 19, 18, 16), (14, 27, 26, 15), (19, 29, 31, 17), (21, 25, 24, 22), (20, 31, 30, 21), (25, 28, 27, 23), (28, 30, 29, 26), (8, 22, 24, 11)])
me_cube.polygons.foreach_set('use_smooth', [1, 1, 1, 1, 1, 0, 0, 0, 0, 0, 0, 1, 1, 1, 1, 1, 1, 1, 1, 1, 1, 1, 1, 1, 1, 1, 1, 1, 1, 1, 1, 1])
me_cube.materials.append(mat_material_009)
me_cube.use_remesh_preserve_volume = False
me_cube.use_remesh_preserve_attributes = False
me_cube.use_mirror_vertex_groups = False
me_cube.update()
me_cube_001 = bpy.data.meshes.new('Cube.001')
me_cube_001.from_pydata([(-0.8701, -0.8701, -1.0), (-0.8701, -1.0, -0.8701), (-1.0, -0.8701, -0.8701), (-0.8701, -1.0, 0.8701), (-0.8701, -0.8701, 1.0), (-1.0, -0.8701, 0.8701), (-0.8701, 0.8701, -1.0), (-1.0, 0.8701, -0.8701), (-0.8701, 1.0, -0.8701), (-0.8701, 0.8701, 1.0), (-0.8701, 1.0, 0.8701), (-1.0, 0.8701, 0.8701), (0.8701, -0.8701, -1.0), (1.0, -0.8701, -0.8701), (0.8701, -1.0, -0.8701), (0.8701, -0.8701, 1.0), (0.8701, -1.0, 0.8701), (1.0, -0.8701, 0.8701), (0.8701, 0.8701, -1.0), (0.8701, 1.0, -0.8701), (1.0, 0.8701, -0.8701), (0.8701, 0.8701, 1.0), (1.0, 0.8701, 0.8701), (0.8701, 1.0, 0.8701)], [], [(14, 16, 3, 1), (20, 22, 17, 13), (21, 9, 4, 15), (2, 5, 11, 7), (8, 10, 23, 19), (0, 1, 2), (3, 4, 5), (6, 7, 8), (9, 10, 11), (12, 13, 14), (15, 16, 17), (18, 19, 20), (21, 22, 23), (6, 0, 2, 7), (1, 3, 5, 2), (4, 9, 11, 5), (10, 8, 7, 11), (18, 6, 8, 19), (9, 21, 23, 10), (22, 20, 19, 23), (12, 18, 20, 13), (21, 15, 17, 22), (16, 14, 13, 17), (0, 12, 14, 1), (15, 4, 3, 16), (6, 18, 12, 0)])
me_cube_001.polygons.foreach_set('use_smooth', [True] * 26)
me_cube_001.use_remesh_preserve_volume = False
me_cube_001.use_remesh_preserve_attributes = False
me_cube_001.use_mirror_vertex_groups = False
me_cube_001.update()
me_cube_009 = bpy.data.meshes.new('Cube.009')
me_cube_009.from_pydata([(-0.9242, -0.9242, -1.0), (-0.9242, -1.0, -0.9242), (-1.0, -0.9242, -0.9242), (-0.9242, -0.9778, -0.9778), (-0.968, -0.968, -0.968), (-0.9778, -0.9778, -0.9242), (-0.9778, -0.9242, -0.9778), (-0.9242, -1.0, 0.9242), (-0.9242, -0.9242, 1.0), (-1.0, -0.9242, 0.9242), (-0.9242, -0.9778, 0.9778), (-0.968, -0.968, 0.968), (-0.9778, -0.9242, 0.9778), (-0.9778, -0.9778, 0.9242), (-0.9242, 0.9242, -1.0), (-1.0, 0.9242, -0.9242), (-0.9242, 1.0, -0.9242), (-0.9778, 0.9242, -0.9778), (-0.968, 0.968, -0.968), (-0.9778, 0.9778, -0.9242), (-0.9242, 0.9778, -0.9778), (-0.9242, 0.9242, 1.0), (-0.9242, 1.0, 0.9242), (-1.0, 0.9242, 0.9242), (-0.9242, 0.9778, 0.9778), (-0.968, 0.968, 0.968), (-0.9778, 0.9778, 0.9242), (-0.9778, 0.9242, 0.9778), (0.9242, -0.9242, -1.0), (1.0, -0.9242, -0.9242), (0.9242, -1.0, -0.9242), (0.9778, -0.9242, -0.9778), (0.968, -0.968, -0.968), (0.9778, -0.9778, -0.9242), (0.9242, -0.9778, -0.9778), (0.9242, -0.9242, 1.0), (0.9242, -1.0, 0.9242), (1.0, -0.9242, 0.9242), (0.9242, -0.9778, 0.9778), (0.968, -0.968, 0.968), (0.9778, -0.9778, 0.9242), (0.9778, -0.9242, 0.9778), (0.9242, 0.9242, -1.0), (0.9242, 1.0, -0.9242), (1.0, 0.9242, -0.9242), (0.9242, 0.9778, -0.9778), (0.968, 0.968, -0.968), (0.9778, 0.9778, -0.9242), (0.9778, 0.9242, -0.9778), (0.9242, 0.9242, 1.0), (1.0, 0.9242, 0.9242), (0.9242, 1.0, 0.9242), (0.9778, 0.9242, 0.9778), (0.968, 0.968, 0.968), (0.9778, 0.9778, 0.9242), (0.9242, 0.9778, 0.9778)], [], [(30, 36, 7, 1), (44, 50, 37, 29), (49, 21, 8, 35), (2, 9, 23, 15), (16, 22, 51, 43), (0, 3, 4, 6), (1, 5, 4, 3), (2, 6, 4, 5), (7, 10, 11, 13), (8, 12, 11, 10), (9, 13, 11, 12), (14, 17, 18, 20), (15, 19, 18, 17), (16, 20, 18, 19), (21, 24, 25, 27), (22, 26, 25, 24), (23, 27, 25, 26), (28, 31, 32, 34), (29, 33, 32, 31), (30, 34, 32, 33), (35, 38, 39, 41), (36, 40, 39, 38), (37, 41, 39, 40), (42, 45, 46, 48), (43, 47, 46, 45), (44, 48, 46, 47), (49, 52, 53, 55), (50, 54, 53, 52), (51, 55, 53, 54), (14, 0, 6, 17), (17, 6, 2, 15), (1, 7, 13, 5), (5, 13, 9, 2), (8, 21, 27, 12), (12, 27, 23, 9), (22, 16, 19, 26), (26, 19, 15, 23), (42, 14, 20, 45), (45, 20, 16, 43), (21, 49, 55, 24), (24, 55, 51, 22), (50, 44, 47, 54), (54, 47, 43, 51), (28, 42, 48, 31), (31, 48, 44, 29), (49, 35, 41, 52), (52, 41, 37, 50), (36, 30, 33, 40), (40, 33, 29, 37), (0, 28, 34, 3), (3, 34, 30, 1), (35, 8, 10, 38), (38, 10, 7, 36), (14, 42, 28, 0)])
me_cube_009.polygons.foreach_set('use_smooth', [True] * 54)
me_cube_009.use_remesh_preserve_volume = False
me_cube_009.use_remesh_preserve_attributes = False
me_cube_009.use_mirror_vertex_groups = False
me_cube_009.update()
me_cube_005 = bpy.data.meshes.new('Cube.005')
me_cube_005.from_pydata([(-0.8701, -0.8701, -1.0), (-0.8701, -1.0, -0.8701), (-1.0, -0.8701, -0.8701), (-0.8701, -1.0, 0.8701), (-0.8701, -0.8701, 1.0), (-1.0, -0.8701, 0.8701), (-0.8701, 0.8701, -1.0), (-1.0, 0.8701, -0.8701), (-0.8701, 1.0, -0.8701), (-0.8701, 0.8701, 1.0), (-0.8701, 1.0, 0.8701), (-1.0, 0.8701, 0.8701), (0.8701, -0.8701, -1.0), (1.0, -0.8701, -0.8701), (0.8701, -1.0, -0.8701), (0.8701, -0.8701, 1.0), (0.8701, -1.0, 0.8701), (1.0, -0.8701, 0.8701), (0.8701, 0.8701, -1.0), (0.8701, 1.0, -0.8701), (1.0, 0.8701, -0.8701), (0.8701, 0.8701, 1.0), (1.0, 0.8701, 0.8701), (0.8701, 1.0, 0.8701)], [], [(14, 16, 3, 1), (20, 22, 17, 13), (21, 9, 4, 15), (2, 5, 11, 7), (8, 10, 23, 19), (0, 1, 2), (3, 4, 5), (6, 7, 8), (9, 10, 11), (12, 13, 14), (15, 16, 17), (18, 19, 20), (21, 22, 23), (6, 0, 2, 7), (1, 3, 5, 2), (4, 9, 11, 5), (10, 8, 7, 11), (18, 6, 8, 19), (9, 21, 23, 10), (22, 20, 19, 23), (12, 18, 20, 13), (21, 15, 17, 22), (16, 14, 13, 17), (0, 12, 14, 1), (15, 4, 3, 16), (6, 18, 12, 0)])
me_cube_005.polygons.foreach_set('use_smooth', [True] * 26)
me_cube_005.use_remesh_preserve_volume = False
me_cube_005.use_remesh_preserve_attributes = False
me_cube_005.use_mirror_vertex_groups = False
me_cube_005.update()
me_cube_004 = bpy.data.meshes.new('Cube.004')
me_cube_004.from_pydata([(-0.9784, -0.9784, -1.0), (-0.9784, -1.0, -0.9784), (-1.0, -0.9784, -0.9784), (-0.9784, -0.9784, 1.0), (-1.0, -0.9784, 0.9784), (-0.9784, 0.9784, -1.0), (-1.0, 0.9784, -0.9784), (-0.9784, 1.0, -0.9784), (-0.9784, 0.9784, 1.0), (-1.0, 0.9784, 0.9784), (0.9784, -0.9784, -1.0), (1.0, -0.9784, -0.9784), (0.9784, -1.0, -0.9784), (0.9784, -0.9784, 1.0), (1.0, -0.9784, 0.9784), (0.9784, 0.9784, -1.0), (0.9784, 1.0, -0.9784), (1.0, 0.9784, -0.9784), (0.9784, 0.9784, 1.0), (1.0, 0.9784, 0.9784), (-0.9784, 0.3261, -1.0), (-0.9784, -0.3261, -1.0), (-1.0, -0.3261, -0.9784), (-1.0, 0.3261, -0.9784), (-0.9784, -0.3261, 1.0), (-0.9784, 0.3261, 1.0), (-1.0, 0.3261, 0.9784), (-1.0, -0.3261, 0.9784), (0.9784, -0.3261, -1.0), (0.9784, 0.3261, -1.0), (1.0, 0.3261, -0.9784), (1.0, -0.3261, -0.9784), (0.9784, 0.3261, 1.0), (0.9784, -0.3261, 1.0), (1.0, -0.3261, 0.9784), (1.0, 0.3261, 0.9784), (-0.9784, -0.6522, -1.0), (-1.0, -0.6522, 0.9784), (1.0, -0.6522, -0.9784), (0.9784, -0.6522, 1.0), (-1.0, -0.6522, -0.9784), (-0.9784, -0.6522, 1.0), (0.9784, -0.6522, -1.0), (1.0, -0.6522, 0.9784), (-0.9784, -0.8153, -1.0), (-1.0, -0.8153, 0.9784), (1.0, -0.8153, -0.9784), (0.9784, -0.8153, 1.0), (-1.0, -0.8153, -0.9784), (-0.9784, -0.8153, 1.0), (0.9784, -0.8153, -1.0), (1.0, -0.8153, 0.9784), (-0.9784, -0.8968, -1.0), (-1.0, -0.8968, 0.9784), (1.0, -0.8968, -0.9784), (0.9784, -0.8968, 1.0), (-1.0, -0.8968, -0.9784), (-0.9784, -0.8968, 1.0), (0.9784, -0.8968, -1.0), (1.0, -0.8968, 0.9784), (-1.0, 0.6522, -0.9784), (-0.9784, 0.6522, 1.0), (0.9784, 0.6522, -1.0), (1.0, 0.6522, 0.9784), (-0.9784, 0.6522, -1.0), (-1.0, 0.6522, 0.9784), (1.0, 0.6522, -0.9784), (0.9784, 0.6522, 1.0), (-0.9784, 0.4892, -1.0), (-1.0, 0.4892, 0.9784), (1.0, 0.4892, -0.9784), (0.9784, 0.4892, 1.0), (-1.0, 0.4892, -0.9784), (-0.9784, 0.4892, 1.0), (0.9784, 0.4892, -1.0), (1.0, 0.4892, 0.9784), (-1.0, 0.8153, -0.9784), (-0.9784, 0.8153, 1.0), (0.9784, 0.8153, -1.0), (1.0, 0.8153, 0.9784), (-0.9784, 0.8153, -1.0), (-1.0, 0.8153, 0.9784), (1.0, 0.8153, -0.9784), (0.9784, 0.8153, 1.0), (-1.0, 0.8968, -0.9784), (-0.9784, 0.8968, 1.0), (0.9784, 0.8968, -1.0), (1.0, 0.8968, 0.9784), (-0.9784, 0.8968, -1.0), (-1.0, 0.8968, 0.9784), (1.0, 0.8968, -0.9784), (0.9784, 0.8968, 1.0), (-0.9784, -1.0, 0.9547), (-0.9784, -0.9833, 0.9951), (-0.9951, -0.9833, 0.9784), (-0.9784, 0.9833, 0.9951), (-0.9784, 1.0, 0.9547), (-0.9951, 0.9833, 0.9784), (0.9784, -0.9833, 0.9951), (0.9784, -1.0, 0.9547), (0.9951, -0.9833, 0.9784), (0.9784, 1.0, 0.9547), (0.9784, 0.9833, 0.9951), (0.9951, 0.9833, 0.9784)], [], [(13, 3, 93, 98), (54, 59, 14, 11), (55, 57, 3, 13), (84, 89, 9, 6), (13, 98, 100, 14), (0, 1, 2), (12, 99, 92, 1), (5, 6, 7), (97, 96, 7, 6, 9), (10, 11, 12), (100, 99, 12, 11, 14), (15, 16, 17), (19, 17, 16, 101, 103), (52, 0, 2, 56), (94, 93, 3, 4), (85, 8, 9, 89), (7, 96, 101, 16), (15, 5, 7, 16), (8, 95, 97, 9), (86, 15, 17, 90), (55, 13, 14, 59), (18, 19, 103, 102), (0, 10, 12, 1), (8, 18, 102, 95), (52, 58, 10, 0), (68, 74, 29, 20), (20, 29, 28, 21), (71, 32, 35, 75), (32, 33, 34, 35), (42, 28, 31, 38), (28, 29, 30, 31), (41, 24, 27, 37), (24, 25, 26, 27), (68, 20, 23, 72), (20, 21, 22, 23), (40, 37, 27, 22), (22, 27, 26, 23), (71, 73, 25, 32), (32, 25, 24, 33), (70, 75, 35, 30), (30, 35, 34, 31), (48, 45, 37, 40), (49, 41, 37, 45), (50, 42, 38, 46), (21, 28, 42, 36), (33, 39, 43, 34), (21, 36, 40, 22), (33, 24, 41, 39), (31, 34, 43, 38), (58, 50, 46, 54), (57, 49, 45, 53), (56, 53, 45, 48), (36, 42, 50, 44), (39, 47, 51, 43), (36, 44, 48, 40), (39, 41, 49, 47), (38, 43, 51, 46), (2, 4, 53, 56), (3, 57, 53, 4), (10, 58, 54, 11), (44, 50, 58, 52), (47, 55, 59, 51), (44, 52, 56, 48), (47, 49, 57, 55), (46, 51, 59, 54), (82, 79, 63, 66), (83, 77, 61, 67), (80, 64, 60, 76), (83, 67, 63, 79), (80, 78, 62, 64), (74, 62, 66, 70), (73, 61, 65, 69), (72, 69, 65, 60), (23, 26, 69, 72), (25, 73, 69, 26), (29, 74, 70, 30), (66, 63, 75, 70), (67, 61, 73, 71), (64, 68, 72, 60), (67, 71, 75, 63), (64, 62, 74, 68), (88, 86, 78, 80), (91, 83, 79, 87), (88, 80, 76, 84), (91, 85, 77, 83), (90, 87, 79, 82), (62, 78, 82, 66), (61, 77, 81, 65), (60, 65, 81, 76), (17, 19, 87, 90), (18, 8, 85, 91), (5, 88, 84, 6), (18, 91, 87, 19), (5, 15, 86, 88), (78, 86, 90, 82), (77, 85, 89, 81), (76, 81, 89, 84), (92, 93, 94), (95, 96, 97), (98, 99, 100), (101, 102, 103), (101, 96, 95, 102), (92, 99, 98, 93), (1, 92, 94, 4, 2)])
me_cube_004.use_remesh_preserve_volume = False
me_cube_004.use_remesh_preserve_attributes = False
me_cube_004.use_mirror_vertex_groups = False
me_cube_004.update()
me_cube_011 = bpy.data.meshes.new('Cube.011')
me_cube_011.from_pydata([(-0.9242, -0.9242, -1.0), (-0.9242, -1.0, -0.9242), (-1.0, -0.9242, -0.9242), (-0.9242, -0.9778, -0.9778), (-0.968, -0.968, -0.968), (-0.9778, -0.9778, -0.9242), (-0.9778, -0.9242, -0.9778), (-0.9242, -1.0, 0.9242), (-0.9242, -0.9242, 1.0), (-1.0, -0.9242, 0.9242), (-0.9242, -0.9778, 0.9778), (-0.968, -0.968, 0.968), (-0.9778, -0.9242, 0.9778), (-0.9778, -0.9778, 0.9242), (-0.9242, 0.9242, -1.0), (-1.0, 0.9242, -0.9242), (-0.9242, 1.0, -0.9242), (-0.9778, 0.9242, -0.9778), (-0.968, 0.968, -0.968), (-0.9778, 0.9778, -0.9242), (-0.9242, 0.9778, -0.9778), (-0.9242, 0.9242, 1.0), (-0.9242, 1.0, 0.9242), (-1.0, 0.9242, 0.9242), (-0.9242, 0.9778, 0.9778), (-0.968, 0.968, 0.968), (-0.9778, 0.9778, 0.9242), (-0.9778, 0.9242, 0.9778), (0.9242, -0.9242, -1.0), (1.0, -0.9242, -0.9242), (0.9242, -1.0, -0.9242), (0.9778, -0.9242, -0.9778), (0.968, -0.968, -0.968), (0.9778, -0.9778, -0.9242), (0.9242, -0.9778, -0.9778), (0.9242, -0.9242, 1.0), (0.9242, -1.0, 0.9242), (1.0, -0.9242, 0.9242), (0.9242, -0.9778, 0.9778), (0.968, -0.968, 0.968), (0.9778, -0.9778, 0.9242), (0.9778, -0.9242, 0.9778), (0.9242, 0.9242, -1.0), (0.9242, 1.0, -0.9242), (1.0, 0.9242, -0.9242), (0.9242, 0.9778, -0.9778), (0.968, 0.968, -0.968), (0.9778, 0.9778, -0.9242), (0.9778, 0.9242, -0.9778), (0.9242, 0.9242, 1.0), (1.0, 0.9242, 0.9242), (0.9242, 1.0, 0.9242), (0.9778, 0.9242, 0.9778), (0.968, 0.968, 0.968), (0.9778, 0.9778, 0.9242), (0.9242, 0.9778, 0.9778)], [], [(30, 36, 7, 1), (44, 50, 37, 29), (49, 21, 8, 35), (2, 9, 23, 15), (16, 22, 51, 43), (0, 3, 4, 6), (1, 5, 4, 3), (2, 6, 4, 5), (7, 10, 11, 13), (8, 12, 11, 10), (9, 13, 11, 12), (14, 17, 18, 20), (15, 19, 18, 17), (16, 20, 18, 19), (21, 24, 25, 27), (22, 26, 25, 24), (23, 27, 25, 26), (28, 31, 32, 34), (29, 33, 32, 31), (30, 34, 32, 33), (35, 38, 39, 41), (36, 40, 39, 38), (37, 41, 39, 40), (42, 45, 46, 48), (43, 47, 46, 45), (44, 48, 46, 47), (49, 52, 53, 55), (50, 54, 53, 52), (51, 55, 53, 54), (14, 0, 6, 17), (17, 6, 2, 15), (1, 7, 13, 5), (5, 13, 9, 2), (8, 21, 27, 12), (12, 27, 23, 9), (22, 16, 19, 26), (26, 19, 15, 23), (42, 14, 20, 45), (45, 20, 16, 43), (21, 49, 55, 24), (24, 55, 51, 22), (50, 44, 47, 54), (54, 47, 43, 51), (28, 42, 48, 31), (31, 48, 44, 29), (49, 35, 41, 52), (52, 41, 37, 50), (36, 30, 33, 40), (40, 33, 29, 37), (0, 28, 34, 3), (3, 34, 30, 1), (35, 8, 10, 38), (38, 10, 7, 36), (14, 42, 28, 0)])
me_cube_011.polygons.foreach_set('use_smooth', [True] * 54)
me_cube_011.use_remesh_preserve_volume = False
me_cube_011.use_remesh_preserve_attributes = False
me_cube_011.use_mirror_vertex_groups = False
me_cube_011.update()
me_cube_010 = bpy.data.meshes.new('Cube.010')
me_cube_010.from_pydata([(-0.9242, -0.9242, -1.0), (-0.9242, -1.0, -0.9242), (-1.0, -0.9242, -0.9242), (-0.9242, -0.9778, -0.9778), (-0.968, -0.968, -0.968), (-0.9778, -0.9778, -0.9242), (-0.9778, -0.9242, -0.9778), (-0.9242, -1.0, 0.9242), (-0.9242, -0.9242, 1.0), (-1.0, -0.9242, 0.9242), (-0.9242, -0.9778, 0.9778), (-0.968, -0.968, 0.968), (-0.9778, -0.9242, 0.9778), (-0.9778, -0.9778, 0.9242), (-0.9242, 0.9242, -1.0), (-1.0, 0.9242, -0.9242), (-0.9242, 1.0, -0.9242), (-0.9778, 0.9242, -0.9778), (-0.968, 0.968, -0.968), (-0.9778, 0.9778, -0.9242), (-0.9242, 0.9778, -0.9778), (-0.9242, 0.9242, 1.0), (-0.9242, 1.0, 0.9242), (-1.0, 0.9242, 0.9242), (-0.9242, 0.9778, 0.9778), (-0.968, 0.968, 0.968), (-0.9778, 0.9778, 0.9242), (-0.9778, 0.9242, 0.9778), (0.9242, -0.9242, -1.0), (1.0, -0.9242, -0.9242), (0.9242, -1.0, -0.9242), (0.9778, -0.9242, -0.9778), (0.968, -0.968, -0.968), (0.9778, -0.9778, -0.9242), (0.9242, -0.9778, -0.9778), (0.9242, -0.9242, 1.0), (0.9242, -1.0, 0.9242), (1.0, -0.9242, 0.9242), (0.9242, -0.9778, 0.9778), (0.968, -0.968, 0.968), (0.9778, -0.9778, 0.9242), (0.9778, -0.9242, 0.9778), (0.9242, 0.9242, -1.0), (0.9242, 1.0, -0.9242), (1.0, 0.9242, -0.9242), (0.9242, 0.9778, -0.9778), (0.968, 0.968, -0.968), (0.9778, 0.9778, -0.9242), (0.9778, 0.9242, -0.9778), (0.9242, 0.9242, 1.0), (1.0, 0.9242, 0.9242), (0.9242, 1.0, 0.9242), (0.9778, 0.9242, 0.9778), (0.968, 0.968, 0.968), (0.9778, 0.9778, 0.9242), (0.9242, 0.9778, 0.9778)], [], [(30, 36, 7, 1), (44, 50, 37, 29), (49, 21, 8, 35), (2, 9, 23, 15), (16, 22, 51, 43), (0, 3, 4, 6), (1, 5, 4, 3), (2, 6, 4, 5), (7, 10, 11, 13), (8, 12, 11, 10), (9, 13, 11, 12), (14, 17, 18, 20), (15, 19, 18, 17), (16, 20, 18, 19), (21, 24, 25, 27), (22, 26, 25, 24), (23, 27, 25, 26), (28, 31, 32, 34), (29, 33, 32, 31), (30, 34, 32, 33), (35, 38, 39, 41), (36, 40, 39, 38), (37, 41, 39, 40), (42, 45, 46, 48), (43, 47, 46, 45), (44, 48, 46, 47), (49, 52, 53, 55), (50, 54, 53, 52), (51, 55, 53, 54), (14, 0, 6, 17), (17, 6, 2, 15), (1, 7, 13, 5), (5, 13, 9, 2), (8, 21, 27, 12), (12, 27, 23, 9), (22, 16, 19, 26), (26, 19, 15, 23), (42, 14, 20, 45), (45, 20, 16, 43), (21, 49, 55, 24), (24, 55, 51, 22), (50, 44, 47, 54), (54, 47, 43, 51), (28, 42, 48, 31), (31, 48, 44, 29), (49, 35, 41, 52), (52, 41, 37, 50), (36, 30, 33, 40), (40, 33, 29, 37), (0, 28, 34, 3), (3, 34, 30, 1), (35, 8, 10, 38), (38, 10, 7, 36), (14, 42, 28, 0)])
me_cube_010.polygons.foreach_set('use_smooth', [True] * 54)
me_cube_010.use_remesh_preserve_volume = False
me_cube_010.use_remesh_preserve_attributes = False
me_cube_010.use_mirror_vertex_groups = False
me_cube_010.update()
me_cube_012 = bpy.data.meshes.new('Cube.012')
me_cube_012.from_pydata([(-0.7772, -0.7772, -1.0), (-0.7772, -1.0, -0.7772), (-1.0, -0.7772, -0.7772), (-0.7772, -0.8885, -0.9702), (-0.8885, -0.7772, -0.9702), (-0.8837, -0.8837, -0.9413), (-0.8885, -0.9702, -0.7772), (-0.7772, -0.9702, -0.8885), (-0.8837, -0.9413, -0.8837), (-0.9702, -0.7772, -0.8885), (-0.9702, -0.8885, -0.7772), (-0.9413, -0.8837, -0.8837), (-0.7772, -1.0, 0.7772), (-0.7772, -0.7772, 1.0), (-1.0, -0.7772, 0.7772), (-0.7772, -0.9702, 0.8885), (-0.8885, -0.9702, 0.7772), (-0.8837, -0.9413, 0.8837), (-0.8885, -0.7772, 0.9702), (-0.7772, -0.8885, 0.9702), (-0.8837, -0.8837, 0.9413), (-0.9702, -0.8885, 0.7772), (-0.9702, -0.7772, 0.8885), (-0.9413, -0.8837, 0.8837), (-0.7772, 0.7772, -1.0), (-1.0, 0.7772, -0.7772), (-0.7772, 1.0, -0.7772), (-0.8885, 0.7772, -0.9702), (-0.7772, 0.8885, -0.9702), (-0.8837, 0.8837, -0.9413), (-0.9702, 0.8885, -0.7772), (-0.9702, 0.7772, -0.8885), (-0.9413, 0.8837, -0.8837), (-0.7772, 0.9702, -0.8885), (-0.8885, 0.9702, -0.7772), (-0.8837, 0.9413, -0.8837), (-0.7772, 0.7772, 1.0), (-0.7772, 1.0, 0.7772), (-1.0, 0.7772, 0.7772), (-0.7772, 0.8885, 0.9702), (-0.8885, 0.7772, 0.9702), (-0.8837, 0.8837, 0.9413), (-0.8885, 0.9702, 0.7772), (-0.7772, 0.9702, 0.8885), (-0.8837, 0.9413, 0.8837), (-0.9702, 0.7772, 0.8885), (-0.9702, 0.8885, 0.7772), (-0.9413, 0.8837, 0.8837), (0.7772, -0.7772, -1.0), (1.0, -0.7772, -0.7772), (0.7772, -1.0, -0.7772), (0.8885, -0.7772, -0.9702), (0.7772, -0.8885, -0.9702), (0.8837, -0.8837, -0.9413), (0.9702, -0.8885, -0.7772), (0.9702, -0.7772, -0.8885), (0.9413, -0.8837, -0.8837), (0.7772, -0.9702, -0.8885), (0.8885, -0.9702, -0.7772), (0.8837, -0.9413, -0.8837), (0.7772, -0.7772, 1.0), (0.7772, -1.0, 0.7772), (1.0, -0.7772, 0.7772), (0.7772, -0.8885, 0.9702), (0.8885, -0.7772, 0.9702), (0.8837, -0.8837, 0.9413), (0.8885, -0.9702, 0.7772), (0.7772, -0.9702, 0.8885), (0.8837, -0.9413, 0.8837), (0.9702, -0.7772, 0.8885), (0.9702, -0.8885, 0.7772), (0.9413, -0.8837, 0.8837), (0.7772, 0.7772, -1.0), (0.7772, 1.0, -0.7772), (1.0, 0.7772, -0.7772), (0.7772, 0.8885, -0.9702), (0.8885, 0.7772, -0.9702), (0.8837, 0.8837, -0.9413), (0.8885, 0.9702, -0.7772), (0.7772, 0.9702, -0.8885), (0.8837, 0.9413, -0.8837), (0.9702, 0.7772, -0.8885), (0.9702, 0.8885, -0.7772), (0.9413, 0.8837, -0.8837), (0.7772, 0.7772, 1.0), (1.0, 0.7772, 0.7772), (0.7772, 1.0, 0.7772), (0.8885, 0.7772, 0.9702), (0.7772, 0.8885, 0.9702), (0.8837, 0.8837, 0.9413), (0.9702, 0.8885, 0.7772), (0.9702, 0.7772, 0.8885), (0.9413, 0.8837, 0.8837), (0.7772, 0.9702, 0.8885), (0.8885, 0.9702, 0.7772), (0.8837, 0.9413, 0.8837)], [], [(50, 61, 12, 1), (74, 85, 62, 49), (84, 36, 13, 60), (2, 14, 38, 25), (26, 37, 86, 73), (0, 3, 5, 4), (3, 7, 8, 5), (1, 6, 8, 7), (6, 10, 11, 8), (2, 9, 11, 10), (9, 4, 5, 11), (5, 8, 11), (12, 15, 17, 16), (15, 19, 20, 17), (13, 18, 20, 19), (18, 22, 23, 20), (14, 21, 23, 22), (21, 16, 17, 23), (17, 20, 23), (24, 27, 29, 28), (27, 31, 32, 29), (25, 30, 32, 31), (30, 34, 35, 32), (26, 33, 35, 34), (33, 28, 29, 35), (29, 32, 35), (36, 39, 41, 40), (39, 43, 44, 41), (37, 42, 44, 43), (42, 46, 47, 44), (38, 45, 47, 46), (45, 40, 41, 47), (41, 44, 47), (48, 51, 53, 52), (51, 55, 56, 53), (49, 54, 56, 55), (54, 58, 59, 56), (50, 57, 59, 58), (57, 52, 53, 59), (53, 56, 59), (60, 63, 65, 64), (63, 67, 68, 65), (61, 66, 68, 67), (66, 70, 71, 68), (62, 69, 71, 70), (69, 64, 65, 71), (65, 68, 71), (72, 75, 77, 76), (75, 79, 80, 77), (73, 78, 80, 79), (78, 82, 83, 80), (74, 81, 83, 82), (81, 76, 77, 83), (77, 80, 83), (84, 87, 89, 88), (87, 91, 92, 89), (85, 90, 92, 91), (90, 94, 95, 92), (86, 93, 95, 94), (93, 88, 89, 95), (89, 92, 95), (24, 0, 4, 27), (27, 4, 9, 31), (31, 9, 2, 25), (1, 12, 16, 6), (6, 16, 21, 10), (10, 21, 14, 2), (13, 36, 40, 18), (18, 40, 45, 22), (22, 45, 38, 14), (37, 26, 34, 42), (42, 34, 30, 46), (46, 30, 25, 38), (72, 24, 28, 75), (75, 28, 33, 79), (79, 33, 26, 73), (36, 84, 88, 39), (39, 88, 93, 43), (43, 93, 86, 37), (85, 74, 82, 90), (90, 82, 78, 94), (94, 78, 73, 86), (48, 72, 76, 51), (51, 76, 81, 55), (55, 81, 74, 49), (84, 60, 64, 87), (87, 64, 69, 91), (91, 69, 62, 85), (61, 50, 58, 66), (66, 58, 54, 70), (70, 54, 49, 62), (0, 48, 52, 3), (3, 52, 57, 7), (7, 57, 50, 1), (60, 13, 19, 63), (63, 19, 15, 67), (67, 15, 12, 61), (24, 72, 48, 0)])
me_cube_012.polygons.foreach_set('use_smooth', [True] * 98)
me_cube_012.use_remesh_preserve_volume = False
me_cube_012.use_remesh_preserve_attributes = False
me_cube_012.use_mirror_vertex_groups = False
me_cube_012.update()
me_cube_013 = bpy.data.meshes.new('Cube.013')
me_cube_013.from_pydata([(-0.7772, -0.7772, -1.0), (-0.7772, -1.0, -0.7772), (-1.0, -0.7772, -0.7772), (-0.7772, -0.8885, -0.9702), (-0.8885, -0.7772, -0.9702), (-0.8837, -0.8837, -0.9413), (-0.8885, -0.9702, -0.7772), (-0.7772, -0.9702, -0.8885), (-0.8837, -0.9413, -0.8837), (-0.9702, -0.7772, -0.8885), (-0.9702, -0.8885, -0.7772), (-0.9413, -0.8837, -0.8837), (-0.7772, -1.0, 0.7772), (-0.7772, -0.7772, 1.0), (-1.0, -0.7772, 0.7772), (-0.7772, -0.9702, 0.8885), (-0.8885, -0.9702, 0.7772), (-0.8837, -0.9413, 0.8837), (-0.8885, -0.7772, 0.9702), (-0.7772, -0.8885, 0.9702), (-0.8837, -0.8837, 0.9413), (-0.9702, -0.8885, 0.7772), (-0.9702, -0.7772, 0.8885), (-0.9413, -0.8837, 0.8837), (-0.7772, 0.7772, -1.0), (-1.0, 0.7772, -0.7772), (-0.7772, 1.0, -0.7772), (-0.8885, 0.7772, -0.9702), (-0.7772, 0.8885, -0.9702), (-0.8837, 0.8837, -0.9413), (-0.9702, 0.8885, -0.7772), (-0.9702, 0.7772, -0.8885), (-0.9413, 0.8837, -0.8837), (-0.7772, 0.9702, -0.8885), (-0.8885, 0.9702, -0.7772), (-0.8837, 0.9413, -0.8837), (-0.7772, 0.7772, 1.0), (-0.7772, 1.0, 0.7772), (-1.0, 0.7772, 0.7772), (-0.7772, 0.8885, 0.9702), (-0.8885, 0.7772, 0.9702), (-0.8837, 0.8837, 0.9413), (-0.8885, 0.9702, 0.7772), (-0.7772, 0.9702, 0.8885), (-0.8837, 0.9413, 0.8837), (-0.9702, 0.7772, 0.8885), (-0.9702, 0.8885, 0.7772), (-0.9413, 0.8837, 0.8837), (0.7772, -0.7772, -1.0), (1.0, -0.7772, -0.7772), (0.7772, -1.0, -0.7772), (0.8885, -0.7772, -0.9702), (0.7772, -0.8885, -0.9702), (0.8837, -0.8837, -0.9413), (0.9702, -0.8885, -0.7772), (0.9702, -0.7772, -0.8885), (0.9413, -0.8837, -0.8837), (0.7772, -0.9702, -0.8885), (0.8885, -0.9702, -0.7772), (0.8837, -0.9413, -0.8837), (0.7772, -0.7772, 1.0), (0.7772, -1.0, 0.7772), (1.0, -0.7772, 0.7772), (0.7772, -0.8885, 0.9702), (0.8885, -0.7772, 0.9702), (0.8837, -0.8837, 0.9413), (0.8885, -0.9702, 0.7772), (0.7772, -0.9702, 0.8885), (0.8837, -0.9413, 0.8837), (0.9702, -0.7772, 0.8885), (0.9702, -0.8885, 0.7772), (0.9413, -0.8837, 0.8837), (0.7772, 0.7772, -1.0), (0.7772, 1.0, -0.7772), (1.0, 0.7772, -0.7772), (0.7772, 0.8885, -0.9702), (0.8885, 0.7772, -0.9702), (0.8837, 0.8837, -0.9413), (0.8885, 0.9702, -0.7772), (0.7772, 0.9702, -0.8885), (0.8837, 0.9413, -0.8837), (0.9702, 0.7772, -0.8885), (0.9702, 0.8885, -0.7772), (0.9413, 0.8837, -0.8837), (0.7772, 0.7772, 1.0), (1.0, 0.7772, 0.7772), (0.7772, 1.0, 0.7772), (0.8885, 0.7772, 0.9702), (0.7772, 0.8885, 0.9702), (0.8837, 0.8837, 0.9413), (0.9702, 0.8885, 0.7772), (0.9702, 0.7772, 0.8885), (0.9413, 0.8837, 0.8837), (0.7772, 0.9702, 0.8885), (0.8885, 0.9702, 0.7772), (0.8837, 0.9413, 0.8837)], [], [(50, 61, 12, 1), (74, 85, 62, 49), (84, 36, 13, 60), (2, 14, 38, 25), (26, 37, 86, 73), (0, 3, 5, 4), (3, 7, 8, 5), (1, 6, 8, 7), (6, 10, 11, 8), (2, 9, 11, 10), (9, 4, 5, 11), (5, 8, 11), (12, 15, 17, 16), (15, 19, 20, 17), (13, 18, 20, 19), (18, 22, 23, 20), (14, 21, 23, 22), (21, 16, 17, 23), (17, 20, 23), (24, 27, 29, 28), (27, 31, 32, 29), (25, 30, 32, 31), (30, 34, 35, 32), (26, 33, 35, 34), (33, 28, 29, 35), (29, 32, 35), (36, 39, 41, 40), (39, 43, 44, 41), (37, 42, 44, 43), (42, 46, 47, 44), (38, 45, 47, 46), (45, 40, 41, 47), (41, 44, 47), (48, 51, 53, 52), (51, 55, 56, 53), (49, 54, 56, 55), (54, 58, 59, 56), (50, 57, 59, 58), (57, 52, 53, 59), (53, 56, 59), (60, 63, 65, 64), (63, 67, 68, 65), (61, 66, 68, 67), (66, 70, 71, 68), (62, 69, 71, 70), (69, 64, 65, 71), (65, 68, 71), (72, 75, 77, 76), (75, 79, 80, 77), (73, 78, 80, 79), (78, 82, 83, 80), (74, 81, 83, 82), (81, 76, 77, 83), (77, 80, 83), (84, 87, 89, 88), (87, 91, 92, 89), (85, 90, 92, 91), (90, 94, 95, 92), (86, 93, 95, 94), (93, 88, 89, 95), (89, 92, 95), (24, 0, 4, 27), (27, 4, 9, 31), (31, 9, 2, 25), (1, 12, 16, 6), (6, 16, 21, 10), (10, 21, 14, 2), (13, 36, 40, 18), (18, 40, 45, 22), (22, 45, 38, 14), (37, 26, 34, 42), (42, 34, 30, 46), (46, 30, 25, 38), (72, 24, 28, 75), (75, 28, 33, 79), (79, 33, 26, 73), (36, 84, 88, 39), (39, 88, 93, 43), (43, 93, 86, 37), (85, 74, 82, 90), (90, 82, 78, 94), (94, 78, 73, 86), (48, 72, 76, 51), (51, 76, 81, 55), (55, 81, 74, 49), (84, 60, 64, 87), (87, 64, 69, 91), (91, 69, 62, 85), (61, 50, 58, 66), (66, 58, 54, 70), (70, 54, 49, 62), (0, 48, 52, 3), (3, 52, 57, 7), (7, 57, 50, 1), (60, 13, 19, 63), (63, 19, 15, 67), (67, 15, 12, 61), (24, 72, 48, 0)])
me_cube_013.polygons.foreach_set('use_smooth', [True] * 98)
me_cube_013.use_remesh_preserve_volume = False
me_cube_013.use_remesh_preserve_attributes = False
me_cube_013.use_mirror_vertex_groups = False
me_cube_013.update()
me_cube_014 = bpy.data.meshes.new('Cube.014')
me_cube_014.from_pydata([(-0.7772, -0.7772, -1.0), (-0.7772, -1.0, -0.7772), (-1.0, -0.7772, -0.7772), (-0.7772, -0.8885, -0.9702), (-0.8885, -0.7772, -0.9702), (-0.8837, -0.8837, -0.9413), (-0.8885, -0.9702, -0.7772), (-0.7772, -0.9702, -0.8885), (-0.8837, -0.9413, -0.8837), (-0.9702, -0.7772, -0.8885), (-0.9702, -0.8885, -0.7772), (-0.9413, -0.8837, -0.8837), (-0.7772, -1.0, 0.7772), (-0.7772, -0.7772, 1.0), (-1.0, -0.7772, 0.7772), (-0.7772, -0.9702, 0.8885), (-0.8885, -0.9702, 0.7772), (-0.8837, -0.9413, 0.8837), (-0.8885, -0.7772, 0.9702), (-0.7772, -0.8885, 0.9702), (-0.8837, -0.8837, 0.9413), (-0.9702, -0.8885, 0.7772), (-0.9702, -0.7772, 0.8885), (-0.9413, -0.8837, 0.8837), (-0.7772, 0.7772, -1.0), (-1.0, 0.7772, -0.7772), (-0.7772, 1.0, -0.7772), (-0.8885, 0.7772, -0.9702), (-0.7772, 0.8885, -0.9702), (-0.8837, 0.8837, -0.9413), (-0.9702, 0.8885, -0.7772), (-0.9702, 0.7772, -0.8885), (-0.9413, 0.8837, -0.8837), (-0.7772, 0.9702, -0.8885), (-0.8885, 0.9702, -0.7772), (-0.8837, 0.9413, -0.8837), (-0.7772, 0.7772, 1.0), (-0.7772, 1.0, 0.7772), (-1.0, 0.7772, 0.7772), (-0.7772, 0.8885, 0.9702), (-0.8885, 0.7772, 0.9702), (-0.8837, 0.8837, 0.9413), (-0.8885, 0.9702, 0.7772), (-0.7772, 0.9702, 0.8885), (-0.8837, 0.9413, 0.8837), (-0.9702, 0.7772, 0.8885), (-0.9702, 0.8885, 0.7772), (-0.9413, 0.8837, 0.8837), (0.7772, -0.7772, -1.0), (1.0, -0.7772, -0.7772), (0.7772, -1.0, -0.7772), (0.8885, -0.7772, -0.9702), (0.7772, -0.8885, -0.9702), (0.8837, -0.8837, -0.9413), (0.9702, -0.8885, -0.7772), (0.9702, -0.7772, -0.8885), (0.9413, -0.8837, -0.8837), (0.7772, -0.9702, -0.8885), (0.8885, -0.9702, -0.7772), (0.8837, -0.9413, -0.8837), (0.7772, -0.7772, 1.0), (0.7772, -1.0, 0.7772), (1.0, -0.7772, 0.7772), (0.7772, -0.8885, 0.9702), (0.8885, -0.7772, 0.9702), (0.8837, -0.8837, 0.9413), (0.8885, -0.9702, 0.7772), (0.7772, -0.9702, 0.8885), (0.8837, -0.9413, 0.8837), (0.9702, -0.7772, 0.8885), (0.9702, -0.8885, 0.7772), (0.9413, -0.8837, 0.8837), (0.7772, 0.7772, -1.0), (0.7772, 1.0, -0.7772), (1.0, 0.7772, -0.7772), (0.7772, 0.8885, -0.9702), (0.8885, 0.7772, -0.9702), (0.8837, 0.8837, -0.9413), (0.8885, 0.9702, -0.7772), (0.7772, 0.9702, -0.8885), (0.8837, 0.9413, -0.8837), (0.9702, 0.7772, -0.8885), (0.9702, 0.8885, -0.7772), (0.9413, 0.8837, -0.8837), (0.7772, 0.7772, 1.0), (1.0, 0.7772, 0.7772), (0.7772, 1.0, 0.7772), (0.8885, 0.7772, 0.9702), (0.7772, 0.8885, 0.9702), (0.8837, 0.8837, 0.9413), (0.9702, 0.8885, 0.7772), (0.9702, 0.7772, 0.8885), (0.9413, 0.8837, 0.8837), (0.7772, 0.9702, 0.8885), (0.8885, 0.9702, 0.7772), (0.8837, 0.9413, 0.8837)], [], [(50, 61, 12, 1), (74, 85, 62, 49), (84, 36, 13, 60), (2, 14, 38, 25), (26, 37, 86, 73), (0, 3, 5, 4), (3, 7, 8, 5), (1, 6, 8, 7), (6, 10, 11, 8), (2, 9, 11, 10), (9, 4, 5, 11), (5, 8, 11), (12, 15, 17, 16), (15, 19, 20, 17), (13, 18, 20, 19), (18, 22, 23, 20), (14, 21, 23, 22), (21, 16, 17, 23), (17, 20, 23), (24, 27, 29, 28), (27, 31, 32, 29), (25, 30, 32, 31), (30, 34, 35, 32), (26, 33, 35, 34), (33, 28, 29, 35), (29, 32, 35), (36, 39, 41, 40), (39, 43, 44, 41), (37, 42, 44, 43), (42, 46, 47, 44), (38, 45, 47, 46), (45, 40, 41, 47), (41, 44, 47), (48, 51, 53, 52), (51, 55, 56, 53), (49, 54, 56, 55), (54, 58, 59, 56), (50, 57, 59, 58), (57, 52, 53, 59), (53, 56, 59), (60, 63, 65, 64), (63, 67, 68, 65), (61, 66, 68, 67), (66, 70, 71, 68), (62, 69, 71, 70), (69, 64, 65, 71), (65, 68, 71), (72, 75, 77, 76), (75, 79, 80, 77), (73, 78, 80, 79), (78, 82, 83, 80), (74, 81, 83, 82), (81, 76, 77, 83), (77, 80, 83), (84, 87, 89, 88), (87, 91, 92, 89), (85, 90, 92, 91), (90, 94, 95, 92), (86, 93, 95, 94), (93, 88, 89, 95), (89, 92, 95), (24, 0, 4, 27), (27, 4, 9, 31), (31, 9, 2, 25), (1, 12, 16, 6), (6, 16, 21, 10), (10, 21, 14, 2), (13, 36, 40, 18), (18, 40, 45, 22), (22, 45, 38, 14), (37, 26, 34, 42), (42, 34, 30, 46), (46, 30, 25, 38), (72, 24, 28, 75), (75, 28, 33, 79), (79, 33, 26, 73), (36, 84, 88, 39), (39, 88, 93, 43), (43, 93, 86, 37), (85, 74, 82, 90), (90, 82, 78, 94), (94, 78, 73, 86), (48, 72, 76, 51), (51, 76, 81, 55), (55, 81, 74, 49), (84, 60, 64, 87), (87, 64, 69, 91), (91, 69, 62, 85), (61, 50, 58, 66), (66, 58, 54, 70), (70, 54, 49, 62), (0, 48, 52, 3), (3, 52, 57, 7), (7, 57, 50, 1), (60, 13, 19, 63), (63, 19, 15, 67), (67, 15, 12, 61), (24, 72, 48, 0)])
me_cube_014.polygons.foreach_set('use_smooth', [True] * 98)
me_cube_014.use_remesh_preserve_volume = False
me_cube_014.use_remesh_preserve_attributes = False
me_cube_014.use_mirror_vertex_groups = False
me_cube_014.update()
me_cylinder = bpy.data.meshes.new('Cylinder')
me_cylinder.from_pydata([(0.0, 1.0, -1.0), (0.0, 1.0, 1.0), (0.1951, 0.9808, -1.0), (0.1951, 0.9808, 1.0), (0.3827, 0.9239, -1.0), (0.3827, 0.9239, 1.0), (0.5556, 0.8315, -1.0), (0.5556, 0.8315, 1.0), (0.7071, 0.7071, -1.0), (0.7071, 0.7071, 1.0), (0.8315, 0.5556, -1.0), (0.8315, 0.5556, 1.0), (0.9239, 0.3827, -1.0), (0.9239, 0.3827, 1.0), (0.9808, 0.1951, -1.0), (0.9808, 0.1951, 1.0), (1.0, 7.55e-08, -1.0), (1.0, 7.55e-08, 1.0), (0.9808, -0.1951, -1.0), (0.9808, -0.1951, 1.0), (0.9239, -0.3827, -1.0), (0.9239, -0.3827, 1.0), (0.8315, -0.5556, -1.0), (0.8315, -0.5556, 1.0), (0.7071, -0.7071, -1.0), (0.7071, -0.7071, 1.0), (0.5556, -0.8315, -1.0), (0.5556, -0.8315, 1.0), (0.3827, -0.9239, -1.0), (0.3827, -0.9239, 1.0), (0.1951, -0.9808, -1.0), (0.1951, -0.9808, 1.0), (-3.258e-07, -1.0, -1.0), (-3.258e-07, -1.0, 1.0), (-0.1951, -0.9808, -1.0), (-0.1951, -0.9808, 1.0), (-0.3827, -0.9239, -1.0), (-0.3827, -0.9239, 1.0), (-0.5556, -0.8315, -1.0), (-0.5556, -0.8315, 1.0), (-0.7071, -0.7071, -1.0), (-0.7071, -0.7071, 1.0), (-0.8315, -0.5556, -1.0), (-0.8315, -0.5556, 1.0), (-0.9239, -0.3827, -1.0), (-0.9239, -0.3827, 1.0), (-0.9808, -0.1951, -1.0), (-0.9808, -0.1951, 1.0), (-1.0, 9.656e-07, -1.0), (-1.0, 9.656e-07, 1.0), (-0.9808, 0.1951, -1.0), (-0.9808, 0.1951, 1.0), (-0.9239, 0.3827, -1.0), (-0.9239, 0.3827, 1.0), (-0.8315, 0.5556, -1.0), (-0.8315, 0.5556, 1.0), (-0.7071, 0.7071, -1.0), (-0.7071, 0.7071, 1.0), (-0.5556, 0.8315, -1.0), (-0.5556, 0.8315, 1.0), (-0.3827, 0.9239, -1.0), (-0.3827, 0.9239, 1.0), (-0.1951, 0.9808, -1.0), (-0.1951, 0.9808, 1.0), (0.0, 43.11, -1.0), (0.0, 43.11, 1.0), (0.1951, 43.1, -1.0), (0.1951, 43.1, 1.0), (0.3753, 43.04, -0.9915), (0.3827, 43.04, 1.0), (0.5556, 42.95, -1.0), (0.5556, 42.95, 1.0), (0.6997, 42.82, -0.9915), (0.7071, 42.82, 1.0), (0.8241, 42.67, -0.9915), (0.8315, 42.67, 1.0), (0.9165, 42.5, -0.9915), (0.9239, 42.5, 1.0), (0.9734, 42.31, -0.9915), (0.9808, 42.31, 1.0), (0.9926, 42.11, -0.9915), (1.0, 42.11, 1.0), (0.9734, 41.92, -0.9915), (0.9808, 41.92, 1.0), (0.9165, 41.73, -0.9915), (0.9239, 41.73, 1.0), (0.8241, 41.56, -0.9915), (0.8315, 41.56, 1.0), (0.6997, 41.41, -0.9915), (0.7071, 41.41, 1.0), (0.5482, 41.28, -0.9915), (0.5556, 41.28, 1.0), (0.3753, 41.19, -0.9915), (0.3827, 41.19, 1.0), (0.1877, 41.13, -0.9915), (0.1951, 41.13, 1.0), (-0.007407, 41.11, -0.9915), (-3.258e-07, 41.11, 1.0), (-0.2025, 41.13, -0.9915), (-0.1951, 41.13, 1.0), (-0.3901, 41.19, -0.9915), (-0.3827, 41.19, 1.0), (-0.5556, 41.28, -1.0), (-0.5556, 41.28, 1.0), (-0.7071, 41.41, -1.0), (-0.7071, 41.41, 1.0), (-0.8315, 41.56, -1.0), (-0.8315, 41.56, 1.0), (-0.9239, 41.73, -1.0), (-0.9239, 41.73, 1.0), (-0.9808, 41.92, -1.0), (-0.9808, 41.92, 1.0), (-1.0, 42.11, -1.0), (-1.0, 42.11, 1.0), (-0.9808, 42.31, -1.0), (-0.9808, 42.31, 1.0), (-0.9239, 42.5, -1.0), (-0.9239, 42.5, 1.0), (-0.8315, 42.67, -1.0), (-0.8315, 42.67, 1.0), (-0.7071, 42.82, -1.0), (-0.7071, 42.82, 1.0), (-0.5556, 42.95, -1.0), (-0.5556, 42.95, 1.0), (-0.3827, 43.04, -1.0), (-0.3827, 43.04, 1.0), (-0.1951, 43.1, -1.0), (-0.1951, 43.1, 1.0)], [], [(0, 1, 3, 2), (2, 3, 5, 4), (4, 5, 7, 6), (6, 7, 9, 8), (8, 9, 11, 10), (10, 11, 13, 12), (12, 13, 15, 14), (14, 15, 17, 16), (16, 17, 19, 18), (18, 19, 21, 20), (20, 21, 23, 22), (22, 23, 25, 24), (24, 25, 27, 26), (26, 27, 29, 28), (28, 29, 31, 30), (30, 31, 33, 32), (32, 33, 35, 34), (34, 35, 37, 36), (36, 37, 39, 38), (38, 39, 41, 40), (40, 41, 43, 42), (42, 43, 45, 44), (44, 45, 47, 46), (46, 47, 49, 48), (48, 49, 51, 50), (50, 51, 53, 52), (52, 53, 55, 54), (54, 55, 57, 56), (56, 57, 59, 58), (58, 59, 61, 60), (3, 1, 63, 61, 59, 57, 55, 53, 51, 49, 47, 45, 43, 41, 39, 37, 35, 33, 31, 29, 27, 25, 23, 21, 19, 17, 15, 13, 11, 9, 7, 5), (60, 61, 63, 62), (62, 63, 1, 0), (0, 2, 4, 6, 8, 10, 12, 14, 16, 18, 20, 22, 24, 26, 28, 30, 32, 34, 36, 38, 40, 42, 44, 46, 48, 50, 52, 54, 56, 58, 60, 62), (64, 65, 67, 66), (66, 67, 69, 68), (68, 69, 71, 70), (70, 71, 73, 72), (72, 73, 75, 74), (74, 75, 77, 76), (76, 77, 79, 78), (78, 79, 81, 80), (80, 81, 83, 82), (82, 83, 85, 84), (84, 85, 87, 86), (86, 87, 89, 88), (88, 89, 91, 90), (90, 91, 93, 92), (92, 93, 95, 94), (94, 95, 97, 96), (96, 97, 99, 98), (98, 99, 101, 100), (100, 101, 103, 102), (102, 103, 105, 104), (104, 105, 107, 106), (106, 107, 109, 108), (108, 109, 111, 110), (110, 111, 113, 112), (112, 113, 115, 114), (114, 115, 117, 116), (116, 117, 119, 118), (118, 119, 121, 120), (120, 121, 123, 122), (122, 123, 125, 124), (67, 65, 127, 125, 123, 121, 119, 117, 115, 113, 111, 109, 107, 105, 103, 101, 99, 97, 95, 93, 91, 89, 87, 85, 83, 81, 79, 77, 75, 73, 71, 69), (124, 125, 127, 126), (126, 127, 65, 64), (64, 66, 68, 70, 72, 74, 76, 78, 80, 82, 84, 86, 88, 90, 92, 94, 96, 98, 100, 102, 104, 106, 108, 110, 112, 114, 116, 118, 120, 122, 124, 126)])
me_cylinder.use_remesh_preserve_volume = False
me_cylinder.use_remesh_preserve_attributes = False
me_cylinder.use_mirror_vertex_groups = False
me_cylinder.update()
me_cylinder_001 = bpy.data.meshes.new('Cylinder.001')
me_cylinder_001.from_pydata([(0.0, 1.0, -1.0), (0.0, 1.0, 1.0), (0.1951, 0.9808, -1.0), (0.1951, 0.9808, 1.0), (0.3827, 0.9239, -1.0), (0.3827, 0.9239, 1.0), (0.5556, 0.8315, -1.0), (0.5556, 0.8315, 1.0), (0.7071, 0.7071, -1.0), (0.7071, 0.7071, 1.0), (0.8315, 0.5556, -1.0), (0.8315, 0.5556, 1.0), (0.9239, 0.3827, -1.0), (0.9239, 0.3827, 1.0), (0.9808, 0.1951, -1.0), (0.9808, 0.1951, 1.0), (1.0, 7.55e-08, -1.0), (1.0, 7.55e-08, 1.0), (0.9808, -0.1951, -1.0), (0.9808, -0.1951, 1.0), (0.9239, -0.3827, -1.0), (0.9239, -0.3827, 1.0), (0.8315, -0.5556, -1.0), (0.8315, -0.5556, 1.0), (0.7071, -0.7071, -1.0), (0.7071, -0.7071, 1.0), (0.5556, -0.8315, -1.0), (0.5556, -0.8315, 1.0), (0.3827, -0.9239, -1.0), (0.3827, -0.9239, 1.0), (0.1951, -0.9808, -1.0), (0.1951, -0.9808, 1.0), (-3.258e-07, -1.0, -1.0), (-3.258e-07, -1.0, 1.0), (-0.1951, -0.9808, -1.0), (-0.1951, -0.9808, 1.0), (-0.3827, -0.9239, -1.0), (-0.3827, -0.9239, 1.0), (-0.5556, -0.8315, -1.0), (-0.5556, -0.8315, 1.0), (-0.7071, -0.7071, -1.0), (-0.7071, -0.7071, 1.0), (-0.8315, -0.5556, -1.0), (-0.8315, -0.5556, 1.0), (-0.9239, -0.3827, -1.0), (-0.9239, -0.3827, 1.0), (-0.9808, -0.1951, -1.0), (-0.9808, -0.1951, 1.0), (-1.0, 9.656e-07, -1.0), (-1.0, 9.656e-07, 1.0), (-0.9808, 0.1951, -1.0), (-0.9808, 0.1951, 1.0), (-0.9239, 0.3827, -1.0), (-0.9239, 0.3827, 1.0), (-0.8315, 0.5556, -1.0), (-0.8315, 0.5556, 1.0), (-0.7071, 0.7071, -1.0), (-0.7071, 0.7071, 1.0), (-0.5556, 0.8315, -1.0), (-0.5556, 0.8315, 1.0), (-0.3827, 0.9239, -1.0), (-0.3827, 0.9239, 1.0), (-0.1951, 0.9808, -1.0), (-0.1951, 0.9808, 1.0), (0.0, 43.11, -1.0), (0.0, 43.11, 1.0), (0.1951, 43.1, -1.0), (0.1951, 43.1, 1.0), (0.3827, 43.04, -1.0), (0.3827, 43.04, 1.0), (0.5556, 42.95, -1.0), (0.5556, 42.95, 1.0), (0.7071, 42.82, -1.0), (0.7071, 42.82, 1.0), (0.8315, 42.67, -1.0), (0.8315, 42.67, 1.0), (0.9239, 42.5, -1.0), (0.9239, 42.5, 1.0), (0.9808, 42.31, -1.0), (0.9808, 42.31, 1.0), (1.0, 42.11, -1.0), (1.0, 42.11, 1.0), (0.9808, 41.92, -1.0), (0.9808, 41.92, 1.0), (0.9239, 41.73, -1.0), (0.9239, 41.73, 1.0), (0.8315, 41.56, -1.0), (0.8315, 41.56, 1.0), (0.7071, 41.41, -1.0), (0.7071, 41.41, 1.0), (0.5556, 41.28, -1.0), (0.5556, 41.28, 1.0), (0.3827, 41.19, -1.0), (0.3827, 41.19, 1.0), (0.1951, 41.13, -1.0), (0.1951, 41.13, 1.0), (-3.258e-07, 41.11, -1.0), (-3.258e-07, 41.11, 1.0), (-0.1951, 41.13, -1.0), (-0.1951, 41.13, 1.0), (-0.3827, 41.19, -1.0), (-0.3827, 41.19, 1.0), (-0.5556, 41.28, -1.0), (-0.5556, 41.28, 1.0), (-0.7071, 41.41, -1.0), (-0.7071, 41.41, 1.0), (-0.8315, 41.56, -1.0), (-0.8315, 41.56, 1.0), (-0.9239, 41.73, -1.0), (-0.9239, 41.73, 1.0), (-0.9808, 41.92, -1.0), (-0.9808, 41.92, 1.0), (-1.0, 42.11, -1.0), (-1.0, 42.11, 1.0), (-0.9808, 42.31, -1.0), (-0.9808, 42.31, 1.0), (-0.9239, 42.5, -1.0), (-0.9239, 42.5, 1.0), (-0.8315, 42.67, -1.0), (-0.8315, 42.67, 1.0), (-0.7071, 42.82, -1.0), (-0.7071, 42.82, 1.0), (-0.5556, 42.95, -1.0), (-0.5556, 42.95, 1.0), (-0.3827, 43.04, -1.0), (-0.3827, 43.04, 1.0), (-0.1951, 43.1, -1.0), (-0.1951, 43.1, 1.0)], [], [(0, 1, 3, 2), (2, 3, 5, 4), (4, 5, 7, 6), (6, 7, 9, 8), (8, 9, 11, 10), (10, 11, 13, 12), (12, 13, 15, 14), (14, 15, 17, 16), (16, 17, 19, 18), (18, 19, 21, 20), (20, 21, 23, 22), (22, 23, 25, 24), (24, 25, 27, 26), (26, 27, 29, 28), (28, 29, 31, 30), (30, 31, 33, 32), (32, 33, 35, 34), (34, 35, 37, 36), (36, 37, 39, 38), (38, 39, 41, 40), (40, 41, 43, 42), (42, 43, 45, 44), (44, 45, 47, 46), (46, 47, 49, 48), (48, 49, 51, 50), (50, 51, 53, 52), (52, 53, 55, 54), (54, 55, 57, 56), (56, 57, 59, 58), (58, 59, 61, 60), (3, 1, 63, 61, 59, 57, 55, 53, 51, 49, 47, 45, 43, 41, 39, 37, 35, 33, 31, 29, 27, 25, 23, 21, 19, 17, 15, 13, 11, 9, 7, 5), (60, 61, 63, 62), (62, 63, 1, 0), (0, 2, 4, 6, 8, 10, 12, 14, 16, 18, 20, 22, 24, 26, 28, 30, 32, 34, 36, 38, 40, 42, 44, 46, 48, 50, 52, 54, 56, 58, 60, 62), (64, 65, 67, 66), (66, 67, 69, 68), (68, 69, 71, 70), (70, 71, 73, 72), (72, 73, 75, 74), (74, 75, 77, 76), (76, 77, 79, 78), (78, 79, 81, 80), (80, 81, 83, 82), (82, 83, 85, 84), (84, 85, 87, 86), (86, 87, 89, 88), (88, 89, 91, 90), (90, 91, 93, 92), (92, 93, 95, 94), (94, 95, 97, 96), (96, 97, 99, 98), (98, 99, 101, 100), (100, 101, 103, 102), (102, 103, 105, 104), (104, 105, 107, 106), (106, 107, 109, 108), (108, 109, 111, 110), (110, 111, 113, 112), (112, 113, 115, 114), (114, 115, 117, 116), (116, 117, 119, 118), (118, 119, 121, 120), (120, 121, 123, 122), (122, 123, 125, 124), (67, 65, 127, 125, 123, 121, 119, 117, 115, 113, 111, 109, 107, 105, 103, 101, 99, 97, 95, 93, 91, 89, 87, 85, 83, 81, 79, 77, 75, 73, 71, 69), (124, 125, 127, 126), (126, 127, 65, 64), (64, 66, 68, 70, 72, 74, 76, 78, 80, 82, 84, 86, 88, 90, 92, 94, 96, 98, 100, 102, 104, 106, 108, 110, 112, 114, 116, 118, 120, 122, 124, 126)])
me_cylinder_001.use_remesh_preserve_volume = False
me_cylinder_001.use_remesh_preserve_attributes = False
me_cylinder_001.use_mirror_vertex_groups = False
me_cylinder_001.update()

# ---- objects
ob_plane = bpy.data.objects.new('Plane', me_plane)
ob_camera = bpy.data.objects.new('Camera', cam_camera_001)
ob_plane_001 = bpy.data.objects.new('Plane.001', me_plane_001)
ob_lamp1 = bpy.data.objects.new('Lamp1', me_plane_002)
ob_lamp2 = bpy.data.objects.new('Lamp2', me_plane_003)
ob_plane_004 = bpy.data.objects.new('Plane.004', me_plane_004)
ob_cube = bpy.data.objects.new('Cube', me_cube)
ob_cube_001 = bpy.data.objects.new('Cube.001', me_cube_001)
ob_cube_002 = bpy.data.objects.new('Cube.002', me_cube_009)
ob_cube_003 = bpy.data.objects.new('Cube.003', me_cube_005)
ob_cube_004 = bpy.data.objects.new('Cube.004', me_cube_004)
ob_cube_005 = bpy.data.objects.new('Cube.005', me_cube_011)
ob_cube_006 = bpy.data.objects.new('Cube.006', me_cube_010)
ob_cube_007 = bpy.data.objects.new('Cube.007', me_cube_012)
ob_cube_008 = bpy.data.objects.new('Cube.008', me_cube_013)
ob_cube_009 = bpy.data.objects.new('Cube.009', me_cube_014)
ob_cylinder = bpy.data.objects.new('Cylinder', me_cylinder)
ob_cylinder_001 = bpy.data.objects.new('Cylinder.001', me_cylinder_001)

# ---- transforms, parenting, visibility, modifiers, constraints
ob_plane.location = (0.0, 0.0, 0.0)
ob_plane.scale = (5.0, 2.4, 1.0)
ob_camera.location = (5.016, -2.353, 0.4708)
ob_camera.rotation_euler = (1.571, -0.0, 0.9724)
ob_camera.scale = (0.153, 0.153, 0.153)
ob_plane_001.location = (-3.75, 0.77, 0.0)
ob_plane_001.scale = (1.25, 1.625, 1.0)
ob_lamp1.location = (4.0, 0.0, 5.3)
ob_lamp1.rotation_euler = (0.0, 0.3491, 0.0)
ob_lamp2.location = (-4.0, 0.0, 5.3)
ob_lamp2.rotation_euler = (0.0, -0.3491, 0.0)
ob_plane_004.location = (-3.75, 0.77, 0.0)
ob_plane_004.scale = (1.335, 1.736, 1.068)
ob_cube.location = (-0.224, 1.967, 0.1612)
ob_cube.lock_rotations_4d = False
ob_cube.empty_display_type = 'ARROWS'
ob_cube.lineart.crease_threshold = 0.0
ob_cube_001.location = (0.6876, 1.959, 0.3898)
ob_cube_001.scale = (0.09027, 0.4208, 0.1814)
ob_cube_001.lineart.crease_threshold = 0.0
ob_cube_002.location = (-0.7777, 1.864, 0.363)
ob_cube_002.scale = (0.2693, 0.334, -0.04191)
ob_cube_002.lineart.crease_threshold = 0.0
ob_cube_003.location = (-1.133, 1.959, 0.3898)
ob_cube_003.scale = (0.09027, 0.4208, 0.1814)
ob_cube_003.lineart.crease_threshold = 0.0
ob_cube_004.location = (-0.2214, 2.289, 0.4301)
ob_cube_004.rotation_euler = (0.0, -0.0, 1.571)
ob_cube_004.scale = (0.09027, 0.8238, 0.2098)
ob_cube_004.lineart.crease_threshold = 0.0
ob_cube_005.location = (-0.2235, 1.864, 0.3649)
ob_cube_005.scale = (0.2769, 0.334, -0.04191)
ob_cube_005.lineart.crease_threshold = 0.0
ob_cube_006.location = (0.3288, 1.864, 0.363)
ob_cube_006.scale = (0.2693, 0.334, -0.04191)
ob_cube_006.lineart.crease_threshold = 0.0
ob_cube_007.location = (-0.7765, 2.125, 0.5671)
ob_cube_007.rotation_euler = (-0.09209, -0.0, 0.0)
ob_cube_007.scale = (0.2612, 0.07053, 0.1752)
ob_cube_007.lineart.crease_threshold = 0.0
ob_cube_008.location = (0.3317, 2.125, 0.5671)
ob_cube_008.rotation_euler = (-0.09209, -0.0, 0.0)
ob_cube_008.scale = (0.2612, 0.07053, 0.1752)
ob_cube_008.lineart.crease_threshold = 0.0
ob_cube_009.location = (-0.2207, 2.125, 0.5671)
ob_cube_009.rotation_euler = (-0.09209, -0.0, 0.0)
ob_cube_009.scale = (0.2955, 0.07053, 0.1752)
ob_cube_009.lineart.crease_threshold = 0.0
ob_cylinder.location = (-1.156, 1.602, 0.08829)
ob_cylinder.rotation_euler = (0.0, 0.1745, 0.0)
ob_cylinder.scale = (0.01858, 0.01753, 0.09171)
ob_cylinder.lineart.crease_threshold = 0.0
ob_cylinder_001.location = (0.7083, 2.339, 0.08829)
ob_cylinder_001.rotation_euler = (3.142, -0.1745, -1.541e-08)
ob_cylinder_001.scale = (0.01858, 0.01753, 0.09171)
ob_cylinder_001.lineart.crease_threshold = 0.0

# ---- collection membership
col_collection.objects.link(ob_plane)
col_collection.objects.link(ob_camera)
col_collection.objects.link(ob_plane_001)
col_collection.objects.link(ob_lamp1)
col_collection.objects.link(ob_lamp2)
col_collection.objects.link(ob_plane_004)
col_collection_2.objects.link(ob_cube)
col_collection_2.objects.link(ob_cube_001)
col_collection_2.objects.link(ob_cube_002)
col_collection_2.objects.link(ob_cube_003)
col_collection_2.objects.link(ob_cube_004)
col_collection_2.objects.link(ob_cube_005)
col_collection_2.objects.link(ob_cube_006)
col_collection_2.objects.link(ob_cube_007)
col_collection_2.objects.link(ob_cube_008)
col_collection_2.objects.link(ob_cube_009)
col_collection_2.objects.link(ob_cylinder)
col_collection_2.objects.link(ob_cylinder_001)

# ---- scene / render settings (as saved in the file)
scene.camera = ob_camera
scene.frame_start = 1; scene.frame_end = 250; scene.frame_set(1)
scene.render.engine = 'CYCLES'
scene.cycles.samples = 128
scene.cycles.sampling_pattern = 'TABULATED_SOBOL'
scene.cycles.use_adaptive_sampling = False
scene.cycles.use_light_tree = False
scene.view_settings.view_transform = 'Filmic'
bpy.context.view_layer.update()
